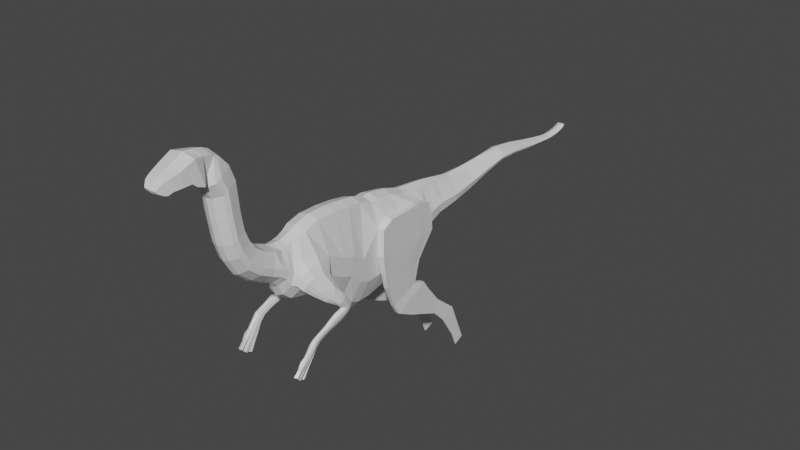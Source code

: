 # Source: gallimimus.blend  (saved by Blender 2.80.75; exported with 4.5.12 LTS)
import bpy
from mathutils import Matrix  # noqa: F401  (used for matrix-valued properties, if any)

bpy.ops.wm.read_factory_settings(use_empty=True)
scene = bpy.context.scene
scene.name = 'Scene'

# ---- collections
col_collection = bpy.data.collections.new('Collection'); scene.collection.children.link(col_collection)

# ---- materials (node trees are filled in below, after node groups)
mat_material = bpy.data.materials.new('Material')
mat_material.alpha_threshold = 0.0
mat_material.use_transparent_shadow = False
mat_material.line_color = (0.0, 0.0, 0.0, 1.0)

# ---- material node trees
mat_material.use_nodes = True; mat_material.node_tree.nodes.clear()
_N = mat_material.node_tree.nodes; _L = mat_material.node_tree.links
n0 = _N.new('ShaderNodeOutputMaterial'); n0.name = 'Material Output'; n0.location = (300, 300)
n1 = _N.new('ShaderNodeBsdfPrincipled'); n1.name = 'Principled BSDF'; n1.location = (10, 300)
n1.distribution = 'GGX'
n1.subsurface_method = 'BURLEY'
n1.inputs[2].default_value = 0.4
n1.inputs[3].default_value = 1.45
n1.inputs[27].default_value = (0.0, 0.0, 0.0, 1.0)
n1.inputs[28].default_value = 1.0
_L.new(n1.outputs[0], n0.inputs[0])
n0.is_active_output = True

# ---- world
world_world = bpy.data.worlds.new('World'); scene.world = world_world
world_world.use_nodes = True; world_world.node_tree.nodes.clear()
_N = world_world.node_tree.nodes; _L = world_world.node_tree.links
n0 = _N.new('ShaderNodeOutputWorld'); n0.name = 'World Output'; n0.location = (300, 300)
n1 = _N.new('ShaderNodeBackground'); n1.name = 'Background'; n1.location = (10, 300)
n1.inputs[0].default_value = (0.05088, 0.05088, 0.05088, 1.0)
_L.new(n1.outputs[0], n0.inputs[0])
n0.is_active_output = True
world_world.color = (0.05088, 0.05088, 0.05088)
world_world.use_sun_shadow = False
world_world.sun_shadow_jitter_overblur = 0.0

# ---- meshes
me_cube = bpy.data.meshes.new('Cube')
me_cube.from_pydata([(0.5545, 1.149, 0.931), (0.5283, 0.7551, -2.765), (0.5545, -1.288, 0.8415), (0.5283, -1.285, -1.915), (0.0, -0.6213, 1.154), (0.0, -0.507, -2.531), (0.5283, -0.5332, -2.332), (0.5545, -0.6213, 1.015), (0.0, 0.7813, -3.207), (0.0, -1.288, 0.9801), (0.0, -1.258, -2.054), (0.0, 1.149, 1.07), (0.0, 0.3385, 1.152), (0.0, 0.3608, -2.869), (0.5283, 0.3346, -2.602), (0.5545, 0.3385, 1.013), (0.5974, -2.913, 0.6206), (0.2842, -3.26, -0.5598), (0.0, -2.913, 0.7593), (0.0, -3.268, -0.6985), (0.4062, -2.478, -1.419), (0.0, -2.506, -1.585), (0.4325, -1.912, 0.5919), (0.0, -1.912, 0.7305), (0.3452, -2.924, -0.7264), (0.4662, -2.5, 0.4947), (0.0, -2.497, 0.6703), (0.0, -2.905, -0.8584), (0.0, -2.086, -1.888), (0.4672, -2.112, -1.729), (0.4935, -1.605, 0.6819), (0.0, -1.605, 0.8205), (0.0, -2.668, -1.132), (0.3757, -2.695, -0.953), (0.4576, -2.184, 0.5121), (0.0, -2.184, 0.6507), (0.5974, -5.185, 5.196), (0.5974, -5.462, 5.319), (0.0, -5.185, 5.335), (0.0, -5.462, 5.458), (0.0, -4.285, 2.192), (0.5974, -4.285, 2.053), (0.2842, -5.12, 1.69), (0.0, -5.175, 1.679), (0.5974, -3.812, 1.157), (0.2842, -4.479, 0.2777), (0.0, -3.812, 1.295), (0.0, -4.506, 0.1995), (0.0, -4.092, 1.709), (0.0, -4.936, 0.9367), (0.5974, -4.092, 1.571), (0.2842, -4.888, 0.988), (0.0, -4.526, 4.198), (0.0, -5.464, 3.601), (0.5974, -4.526, 4.059), (0.2842, -5.403, 3.612), (0.5974, -4.416, 2.843), (0.2842, -5.296, 2.823), (0.0, -4.416, 2.982), (0.0, -5.357, 2.812), (0.0, -4.778, 4.869), (0.0, -5.728, 4.062), (0.5974, -4.778, 4.731), (0.2842, -5.734, 4.127), (0.5974, -3.375, 0.8372), (0.2842, -3.888, -0.2174), (0.0, -3.375, 0.9758), (0.0, -3.908, -0.3225), (0.3318, -7.688, 4.705), (0.0, -7.688, 4.683), (0.0, -7.64, 4.569), (0.3318, -7.64, 4.608), (0.0, -7.156, 4.516), (0.0, -7.251, 5.096), (0.5438, -7.251, 5.053), (0.5438, -7.156, 4.563), (0.0, -7.42, 4.435), (0.4378, -7.551, 4.918), (0.0, -7.551, 4.936), (0.4378, -7.42, 4.494), (0.0, -6.85, 5.263), (0.6499, -6.714, 4.613), (0.0, -6.714, 4.575), (0.6499, -6.85, 5.194), (0.0, -7.415, 5.016), (0.4908, -7.302, 4.483), (0.0, -7.302, 4.422), (0.4908, -7.415, 4.986), (0.0, -6.254, 5.571), (0.7009, -6.247, 4.465), (0.0, -6.247, 4.4), (0.7009, -6.254, 5.461), (0.0, -6.434, 4.587), (0.6754, -6.559, 5.325), (0.0, -6.559, 5.417), (0.6754, -6.434, 4.624), (0.0, -5.815, 5.538), (0.7284, -5.927, 4.355), (0.0, -5.927, 4.274), (0.5698, -5.815, 5.405), (0.1159, 17.28, -0.7081), (0.08917, 17.27, -0.7243), (0.0, 17.3, -0.7431), (0.0, 17.28, -0.6963), (0.0, 9.07, -1.434), (0.224, 9.044, -1.323), (0.2502, 9.235, -0.3223), (0.0, 9.235, -0.1837), (0.0, 4.802, -3.403), (0.3761, 4.776, -3.116), (0.0, 4.687, 0.3185), (0.4023, 4.687, 0.1798), (0.4522, 2.353, -3.611), (0.0, 2.841, 0.7764), (0.0, 2.38, -4.026), (0.4784, 2.841, 0.6378), (0.4902, 1.225, -3.431), (0.0, 1.841, 0.9591), (0.0, 1.251, -3.9), (0.5164, 1.841, 0.8204), (0.0, 3.787, -3.74), (0.4404, 3.78, 0.4758), (0.4142, 3.76, -3.359), (0.0, 3.78, 0.6144), (0.0, 6.72, -1.946), (0.3263, 6.977, -0.1236), (0.3001, 6.667, -1.834), (0.0, 6.977, 0.01502), (0.3381, 5.184, -2.892), (0.0, 5.307, 0.2594), (0.0, 5.21, -3.158), (0.3643, 5.307, 0.1208), (0.0, 7.825, -1.692), (0.3379, 7.918, -0.3156), (0.3116, 7.799, -1.56), (0.0, 7.918, -0.1769), (0.0, 13.88, -1.028), (0.1872, 13.95, -0.5786), (0.1669, 13.85, -0.9164), (0.0, 13.95, -0.5067), (0.2692, 11.57, -0.7319), (0.0, 11.74, -0.1192), (0.0, 11.6, -0.859), (0.28, 11.74, -0.2053), (0.1866, 10.17, -1.01), (0.0, 10.37, -0.1421), (0.0, 10.2, -1.143), (0.2102, 10.38, -0.254), (0.0, 12.71, -0.9068), (0.2062, 12.82, -0.3439), (0.2113, 12.67, -0.7814), (0.0, 12.81, -0.2594), (0.0, 16.27, -1.101), (0.1317, 16.29, -0.8884), (0.1282, 16.25, -1.05), (0.0, 16.29, -0.8285), (0.1282, 15.43, -1.024), (0.0, 15.49, -0.7864), (0.0, 15.45, -1.119), (0.1567, 15.49, -0.8419), (0.0, 16.85, -0.9856), (0.09127, 16.86, -0.8023), (0.1282, 16.83, -0.9459), (0.0, 16.86, -0.7772), (0.0, 15.87, -1.129), (0.1466, 15.9, -0.891), (0.1282, 15.85, -1.052), (0.0, 15.91, -0.8345), (0.1463, 14.9, -0.9958), (0.0, 14.98, -0.7037), (0.0, 14.92, -1.094), (0.1594, 14.98, -0.762), (0.0, 1.723, -4.076), (0.4974, 2.49, 0.6004), (0.4712, 1.696, -3.621), (0.0, 2.49, 0.739), (0.0, 6.114, -2.356), (0.3453, 6.332, -0.001395), (0.3191, 6.088, -2.144), (0.0, 6.332, 0.1372), (0.3286, 5.517, -2.445), (0.0, 5.794, 0.2035), (0.0, 5.544, -2.644), (0.3548, 5.794, 0.06486), (0.0, 5.808, -2.449), (0.35, 6.063, 0.03173), (0.3238, 5.782, -2.249), (0.0, 6.063, 0.1704), (0.1282, 16.57, -0.9943), (0.0, 16.62, -0.8109), (0.0, 16.59, -1.057), (0.1153, 16.61, -0.8468), (0.0, 17.08, -0.9031), (0.0662, 17.08, -0.7322), (0.1282, 17.06, -0.863), (0.0, 17.08, -0.7305), (1.0, 0.9652, -1.069), (1.0, -1.167, -0.05472), (1.0, -0.4632, -0.4249), (0.0, -1.167, -0.05472), (1.0, 0.3497, -0.8586), (0.7559, -3.09, 0.03038), (0.0, -3.09, 0.03038), (0.0, -2.232, -0.4228), (0.878, -2.232, -0.4228), (0.0, -2.701, -0.09401), (0.8169, -2.701, -0.09401), (0.939, -1.8, -0.13), (0.0, -1.8, -0.13), (0.8475, -2.426, -0.2407), (0.0, -2.426, -0.2407), (0.5974, -5.323, 5.258), (0.0, -5.323, 5.396), (0.0, -4.73, 1.936), (0.7559, -4.73, 1.936), (0.7559, -4.159, 0.7475), (0.0, -4.159, 0.7475), (0.7559, -4.514, 1.323), (0.0, -4.514, 1.323), (0.0, -4.995, 3.899), (0.7559, -4.995, 3.899), (0.7559, -4.886, 2.897), (0.0, -4.886, 2.897), (0.0, -5.253, 4.466), (0.7559, -5.253, 4.466), (0.0, -3.642, 0.3267), (0.7559, -3.642, 0.3267), (0.2098, 17.28, -0.7197), (0.0, 17.29, -0.7197), (0.6957, 9.153, -0.8091), (0.8479, 4.745, -0.1467), (0.9239, 2.994, -0.1524), (0.962, 1.546, -1.47), (0.8859, 3.783, -0.1673), (0.7718, 6.848, -0.9654), (0.8098, 5.489, -0.3191), (0.7834, 7.872, -0.9344), (0.3976, 13.91, -0.7667), (0.548, 11.67, -0.4878), (0.6374, 10.29, -0.641), (0.4843, 12.76, -0.582), (0.2729, 16.28, -0.9641), (0.3028, 15.47, -0.9521), (0.2516, 16.86, -0.8806), (0.2832, 15.89, -0.9808), (0.3322, 14.95, -0.8978), (0.9429, 2.462, -0.4474), (0.7908, 6.223, -1.11), (0.8003, 5.669, -0.8435), (0.7956, 5.936, -1.139), (0.2683, 16.6, -0.933), (0.246, 17.08, -0.8165), (0.9423, 0.8733, -1.922), (0.9423, -1.219, -1.481), (0.9423, -0.66, -1.189), (0.0, -1.219, -1.545), (0.9423, 0.3552, -1.736), (0.6982, -3.162, -0.2702), (0.0, -3.179, -0.3341), (0.8202, -2.349, -0.9535), (0.7592, -2.799, -0.4157), (0.8813, -1.976, -1.271), (0.7897, -2.547, -0.6023), (0.5974, -5.392, 5.289), (0.0, -5.392, 5.427), (0.6982, -4.912, 1.807), (0.6982, -4.306, 0.5071), (0.6982, -4.688, 1.15), (0.6982, -5.186, 3.75), (0.6982, -5.078, 2.854), (0.6982, -5.48, 4.291), (0.6982, -3.752, 0.04921), (0.1756, 17.29, -0.7252), (0.0, 17.29, -0.7314), (0.0, -2.376, -1.031), (0.0, -2.803, -0.4762), (0.0, -1.976, -1.345), (0.0, -2.547, -0.6864), (0.0, -4.952, 1.807), (0.0, -4.333, 0.4735), (0.0, -4.725, 1.13), (0.0, -5.23, 3.75), (0.0, -5.122, 2.854), (0.0, -5.491, 4.264), (0.0, -3.775, 0.002122), (0.638, 9.111, -1.071), (0.7901, 4.773, -2.335), (0.8662, 2.495, -2.623), (0.9042, 1.398, -2.456), (0.8282, 3.785, -2.467), (0.7141, 6.771, -1.405), (0.7521, 5.234, -2.176), (0.7256, 7.849, -1.253), (0.3543, 13.89, -0.8455), (0.4991, 11.64, -0.6143), (0.583, 10.25, -0.8301), (0.436, 12.73, -0.6861), (0.2342, 16.28, -1.01), (0.266, 15.46, -0.9915), (0.2108, 16.85, -0.9158), (0.2459, 15.88, -1.019), (0.2943, 14.94, -0.9502), (0.8852, 1.914, -2.65), (0.7331, 6.169, -1.632), (0.7426, 5.606, -1.838), (0.7378, 5.872, -1.7), (0.2263, 16.6, -0.9672), (0.2031, 17.08, -0.8437), (1.275, -1.21, -0.3789), (1.209, -1.73, -0.4126), (1.111, -2.09, -0.6183), (1.223, -0.6418, -0.6812), (1.006, -1.286, -1.464), (1.056, -0.8203, -1.255), (0.9811, -2.198, -1.015), (0.9838, -1.901, -1.276), (1.91, -0.4027, -1.923), (1.991, -0.6161, -1.98), (1.984, -0.7761, -2.069), (1.692, -0.2767, -1.949), (1.55, -0.5321, -2.159), (1.528, -0.3025, -2.128), (1.783, -0.8228, -2.195), (1.711, -0.732, -2.249), (1.74, -1.303, -1.361), (1.59, -1.5, -1.413), (1.275, -1.404, -1.74), (1.369, -1.63, -1.612), (1.666, -0.6236, -1.472), (1.346, -0.6093, -1.72), (1.801, -0.9219, -1.35), (1.227, -0.9463, -1.827), (0.0, -2.304, -0.7268), (0.0, -2.752, -0.2851), (0.0, -1.888, -0.7376), (0.0, -2.487, -0.4636), (0.0, -4.841, 1.871), (0.0, -4.246, 0.6105), (0.0, -4.62, 1.226), (0.0, -5.112, 3.825), (0.0, -5.004, 2.876), (0.0, -5.372, 4.365), (0.0, -3.708, 0.1644), (0.6669, 9.132, -0.9402), (0.8129, 4.914, -1.705), (0.8913, 2.695, -1.705), (0.9331, 1.472, -1.963), (0.8521, 3.908, -1.705), (0.7429, 6.809, -1.185), (0.7736, 5.438, -1.705), (0.7545, 7.86, -1.094), (0.3759, 13.9, -0.8061), (0.5236, 11.66, -0.551), (0.6102, 10.27, -0.7355), (0.4602, 12.75, -0.634), (0.2535, 16.28, -0.987), (0.2844, 15.46, -0.9718), (0.2312, 16.85, -0.8982), (0.2645, 15.89, -1.0), (0.3133, 14.95, -0.9239), (0.911, 2.467, -1.705), (0.7619, 6.196, -1.371), (0.7638, 5.769, -1.705), (0.7667, 5.904, -1.419), (0.2473, 16.6, -0.9501), (0.2245, 17.08, -0.8301), (0.9711, 0.9192, -1.495), (0.9711, -0.5616, -0.8068), (0.0, -1.193, -0.8), (0.9711, 0.3524, -1.297), (0.7271, -3.126, -0.1199), (0.0, -3.134, -0.1518), (0.8491, -2.29, -0.6882), (0.7881, -2.75, -0.2548), (0.8186, -2.487, -0.4215), (0.5974, -5.358, 5.273), (0.0, -5.358, 5.412), (0.7271, -4.821, 1.871), (0.7271, -4.232, 0.6273), (0.7271, -4.601, 1.237), (0.7271, -5.09, 3.825), (0.7271, -4.982, 2.876), (0.7271, -5.367, 4.378), (0.7271, -3.697, 0.188), (0.1927, 17.29, -0.7224), (0.0, 17.29, -0.7255), (1.14, -0.731, -0.9678), (1.046, -2.144, -0.8167), (1.61, -0.2494, -2.038), (1.923, -0.8111, -2.129), (1.476, -1.603, -1.499), (1.506, -0.592, -1.596), (1.422, -1.662, -0.793), (1.177, -2.066, -1.227), (1.217, -0.8157, -1.37), (1.32, -1.939, -0.8986), (1.154, -1.79, -1.411), (1.409, -0.7924, -0.9598), (1.48, -1.194, -0.7594), (1.155, -1.229, -1.534), (1.313, -0.744, -1.165), (1.241, -2.034, -1.086), (1.613, -1.302, -3.07), (1.624, -1.569, -3.168), (1.901, -1.878, -3.163), (1.897, -1.92, -3.062), (1.722, -1.806, -3.335), (1.641, -1.882, -3.153), (1.624, -1.831, -3.275), (1.772, -1.947, -2.997), (1.69, -1.937, -3.064), (1.673, -1.81, -3.325), (1.86, -1.934, -3.029), (1.852, -1.829, -3.282), (1.69, -0.1571, -2.693), (1.559, -0.4446, -2.569), (1.97, -0.6083, -2.479), (1.899, -0.242, -2.657), (1.911, -0.6599, -2.457), (1.978, -0.4283, -2.576), (1.726, -0.6485, -2.462), (1.803, -0.7114, -2.435), (1.611, -0.1738, -2.686), (1.531, -0.2516, -2.653), (1.807, -0.8287, -2.463), (1.686, -0.3638, -2.828), (1.548, -0.6106, -2.641), (1.897, -0.1266, -2.396), (1.988, -0.5966, -2.651), (1.905, -0.4367, -2.773), (1.918, -0.7844, -2.497), (1.723, -0.7747, -2.504), (1.979, -0.7402, -2.531), (1.519, -0.4449, -2.767), (1.603, -0.3781, -2.817), (1.887, -0.7552, -2.909), (1.899, -0.9084, -2.541), (1.626, -0.7288, -2.972), (1.679, -0.9099, -2.578), (1.797, -0.9283, -2.493), (1.554, -0.7589, -2.9), (1.579, -0.8333, -2.721), (1.698, -0.7224, -2.987), (1.952, -0.8885, -2.589), (1.959, -0.827, -2.736), (1.982, -0.3483, -2.486), (1.975, -0.5245, -2.45), (1.69, -0.04826, -2.545), (1.556, -0.3656, -2.482), (1.528, -0.1524, -2.524), (1.804, -0.6381, -2.428), (1.726, -0.5685, -2.441), (1.609, -0.06647, -2.542), (1.915, -0.5813, -2.439), (1.902, -0.1424, -2.527), (1.91, -0.5587, -2.396), (1.614, -0.05235, -2.396), (1.728, -0.5463, -2.396), (1.803, -0.6147, -2.396), (1.536, -0.137, -2.396), (1.563, -0.3469, -2.396), (1.692, -0.03429, -2.396), (1.967, -0.5026, -2.396), (1.974, -0.3292, -2.396), (1.579, -1.033, -2.985), (1.673, -1.548, -3.217), (1.666, -1.28, -3.123), (1.643, -1.006, -3.049), (1.774, -1.684, -2.892), (1.778, -1.426, -2.773), (1.789, -1.183, -2.625), (1.895, -1.657, -2.957), (1.904, -1.397, -2.842), (1.932, -1.147, -2.709), (1.684, -1.167, -2.702), (1.69, -1.414, -2.841), (1.692, -1.673, -2.958), (1.885, -1.165, -2.667), (1.865, -1.412, -2.807), (1.859, -1.67, -2.924), (1.722, -1.544, -3.228), (1.718, -1.276, -3.134), (1.707, -1.0, -3.062), (1.601, -1.099, -2.827), (1.631, -1.357, -2.939), (1.641, -1.619, -3.047), (1.938, -1.093, -2.84), (1.909, -1.352, -2.95), (1.899, -1.615, -3.057), (1.874, -1.029, -2.993), (1.857, -1.3, -3.076), (1.851, -1.566, -3.174), (1.798, -1.178, -1.731), (1.496, -1.105, -1.996), (1.678, -0.4481, -1.697), (1.867, -0.6726, -1.619), (1.375, -0.7352, -2.041), (1.881, -0.9883, -1.655), (1.616, -1.285, -1.9), (1.421, -0.4548, -1.923), (1.706, -1.251, -1.809), (1.55, -0.4167, -1.81), (1.922, -2.047, -3.252), (1.916, -2.141, -3.165), (1.713, -1.888, -3.4), (1.618, -2.057, -3.243), (1.598, -1.943, -3.348), (1.783, -2.202, -3.109), (1.687, -2.17, -3.169), (1.656, -1.898, -3.391), (1.874, -2.171, -3.137), (1.864, -1.938, -3.354), (1.917, -2.18, -3.406), (1.911, -2.246, -3.351), (1.711, -2.029, -3.555), (1.6, -2.2, -3.366), (1.585, -2.092, -3.474), (1.768, -2.311, -3.271), (1.666, -2.285, -3.307), (1.64, -2.035, -3.549), (1.873, -2.287, -3.292), (1.856, -2.084, -3.5), (1.868, -3.157, -4.315), (1.718, -3.232, -4.284), (1.664, -3.106, -4.37), (1.828, -3.048, -4.405), (1.651, -2.908, -4.58), (1.658, -2.966, -4.51), (1.79, -2.951, -4.539), (1.788, -3.0, -4.499), (1.754, -2.901, -4.602), (1.697, -3.007, -4.474), (1.716, -2.629, -4.664), (1.766, -2.769, -4.614), (1.647, -2.643, -4.66), (1.684, -2.78, -4.603), (1.867, -2.402, -3.425), (1.862, -2.518, -3.557), (1.869, -2.618, -3.69), (1.897, -2.763, -3.807), (1.888, -2.87, -3.944), (1.859, -2.961, -4.093), (1.858, -3.071, -4.217), (1.833, -2.981, -4.295), (1.845, -2.881, -4.167), (1.884, -2.774, -4.038), (1.907, -2.669, -3.906), (1.886, -2.557, -3.759), (1.883, -2.47, -3.615), (1.897, -2.358, -3.483), (1.671, -2.397, -3.442), (1.676, -2.508, -3.577), (1.659, -2.602, -3.716), (1.613, -2.733, -3.85), (1.629, -2.836, -3.989), (1.67, -2.929, -4.131), (1.671, -3.032, -4.262), (1.727, -3.133, -4.19), (1.734, -3.015, -4.067), (1.726, -2.934, -3.91), (1.728, -2.824, -3.773), (1.75, -2.657, -3.665), (1.76, -2.547, -3.537), (1.764, -2.429, -3.404), (1.171, 4.914, -1.705), (1.195, 4.745, -0.1467), (1.249, 2.695, -1.705), (1.271, 2.994, -0.1524), (1.21, 3.908, -1.705), (1.233, 3.783, -0.1673), (1.132, 5.438, -1.705), (1.157, 5.489, -0.3191), (1.269, 2.467, -1.705), (1.29, 2.462, -0.4474), (1.122, 5.769, -1.705), (1.147, 5.669, -0.8435), (1.036, 6.308, -5.536), (0.9661, 6.308, -5.536), (0.9642, 6.338, -5.478), (1.034, 6.338, -5.478), (0.9815, 6.171, -5.803), (0.9738, 6.261, -5.627), (0.9931, 6.043, -6.054), (0.9892, 6.063, -6.015), (1.052, 6.171, -5.803), (1.044, 6.261, -5.627), (1.063, 6.043, -6.054), (1.059, 6.063, -6.015), (1.072, 5.475, -4.631), (1.073, 4.539, -3.918), (1.095, 4.73, -2.882), (1.122, 4.387, -2.956), (1.093, 4.306, -3.995), (1.092, 5.283, -4.752), (1.141, 4.387, -5.313), (1.143, 3.22, -4.355), (1.191, 2.783, -3.302), (0.9422, 2.783, -3.302), (0.9611, 3.22, -4.355), (0.9619, 4.387, -5.313), (0.8402, 4.948, -2.835), (0.8863, 4.686, -3.869), (0.8882, 5.596, -4.555), (0.8931, 5.475, -4.631), (0.8913, 4.539, -3.918), (0.847, 4.73, -2.882), (0.9286, 2.933, -3.27), (0.9512, 3.322, -4.321), (0.9521, 4.471, -5.26), (1.15, 3.728, -3.098), (1.113, 3.86, -4.143), (1.112, 4.915, -4.982), (0.9127, 5.283, -4.752), (0.9112, 4.306, -3.995), (0.8742, 4.387, -2.956), (1.068, 5.596, -4.555), (1.068, 4.686, -3.869), (1.088, 4.948, -2.835), (1.131, 4.471, -5.26), (1.133, 3.322, -4.321), (1.177, 2.933, -3.27), (0.9014, 3.728, -3.098), (0.9312, 3.86, -4.143), (0.9324, 4.915, -4.982), (1.092, 5.105, -4.167), (1.118, 4.82, -4.283), (1.183, 3.486, -4.824), (0.9451, 3.486, -4.824), (0.8473, 5.286, -4.094), (0.8538, 5.105, -4.167), (0.9321, 3.61, -4.773), (1.144, 4.271, -4.505), (0.8799, 4.82, -4.283), (1.085, 5.286, -4.094), (1.17, 3.61, -4.773), (0.906, 4.271, -4.505), (1.041, 7.352, -6.41), (0.9571, 7.352, -6.41), (0.9548, 7.418, -6.368), (1.038, 7.418, -6.368), (0.9754, 7.05, -6.601), (0.9662, 7.248, -6.475), (0.9892, 6.765, -6.781), (0.9846, 6.81, -6.753), (1.059, 7.05, -6.601), (1.05, 7.248, -6.475), (1.073, 6.765, -6.781), (1.068, 6.81, -6.753), (1.032, 7.915, -7.709), (0.9744, 7.915, -7.709), (0.9728, 7.964, -7.688), (1.031, 7.964, -7.688), (0.9871, 7.687, -7.804), (0.9808, 7.837, -7.741), (0.9966, 7.472, -7.894), (0.9934, 7.506, -7.88), (1.045, 7.687, -7.804), (1.039, 7.837, -7.741), (1.054, 7.472, -7.894), (1.051, 7.506, -7.88), (1.032, 8.176, -8.334), (0.9744, 8.176, -8.334), (0.9728, 8.225, -8.313), (1.031, 8.225, -8.313), (0.9871, 7.948, -8.429), (0.9808, 8.098, -8.366), (0.9966, 7.733, -8.518), (0.9934, 7.767, -8.504), (1.045, 7.948, -8.429), (1.039, 8.098, -8.366), (1.054, 7.733, -8.518), (1.051, 7.767, -8.504), (1.038, 6.747, -5.896), (1.046, 6.675, -5.972), (0.992, 6.338, -6.323), (0.988, 6.37, -6.291), (1.054, 6.537, -6.116), (0.9799, 6.537, -6.116), (1.035, 6.793, -5.849), (0.9617, 6.793, -5.849), (1.066, 6.338, -6.323), (1.062, 6.37, -6.291), (0.9637, 6.747, -5.896), (0.9718, 6.675, -5.972)], [], [(13, 14, 6, 5), (15, 12, 4, 7), (196, 0, 15, 200), (5, 6, 3, 10), (198, 7, 2, 197), (194, 192, 102, 101), (0, 11, 12, 15), (200, 15, 7, 198), (27, 24, 17, 19), (7, 4, 9, 2), (8, 1, 14, 13), (62, 60, 38, 36), (206, 25, 16, 201), (25, 26, 18, 16), (275, 27, 19, 258), (276, 28, 21, 274), (30, 31, 23, 22), (207, 30, 22, 204), (28, 29, 20, 21), (277, 32, 27, 275), (34, 35, 26, 25), (209, 34, 25, 206), (32, 33, 24, 27), (10, 3, 29, 28), (197, 2, 30, 207), (2, 9, 31, 30), (255, 10, 28, 276), (21, 20, 33, 32), (204, 22, 34, 209), (22, 23, 35, 34), (274, 21, 32, 277), (211, 36, 38, 212), (224, 62, 36, 211), (283, 61, 39, 264), (78, 76, 70, 69), (49, 51, 42, 43), (280, 49, 43, 278), (217, 50, 41, 214), (50, 48, 40, 41), (64, 66, 46, 44), (226, 64, 44, 215), (284, 67, 47, 279), (67, 65, 45, 47), (44, 46, 48, 50), (215, 44, 50, 217), (279, 47, 49, 280), (47, 45, 51, 49), (59, 57, 55, 53), (282, 59, 53, 281), (221, 56, 54, 220), (56, 58, 52, 54), (41, 40, 58, 56), (214, 41, 56, 221), (278, 43, 59, 282), (43, 42, 57, 59), (53, 55, 63, 61), (281, 53, 61, 283), (220, 54, 62, 224), (54, 52, 60, 62), (19, 17, 65, 67), (258, 19, 67, 284), (201, 16, 64, 226), (16, 18, 66, 64), (70, 71, 68, 69), (79, 77, 68, 71), (77, 78, 69, 68), (76, 79, 71, 70), (82, 81, 75, 72), (83, 80, 73, 74), (81, 83, 74, 75), (80, 82, 72, 73), (86, 85, 79, 76), (87, 84, 78, 77), (85, 87, 77, 79), (84, 86, 76, 78), (94, 92, 82, 80), (95, 93, 83, 81), (93, 94, 80, 83), (92, 95, 81, 82), (73, 72, 86, 84), (75, 74, 87, 85), (74, 73, 84, 87), (72, 75, 85, 86), (98, 97, 89, 90), (99, 96, 88, 91), (97, 99, 91, 89), (96, 98, 90, 88), (90, 89, 95, 92), (91, 88, 94, 93), (89, 91, 93, 95), (88, 90, 92, 94), (39, 61, 98, 96), (63, 37, 99, 97), (37, 39, 96, 99), (61, 63, 97, 98), (228, 103, 100, 227), (195, 193, 100, 103), (307, 194, 101, 272), (292, 134, 105, 285), (135, 133, 106, 107), (134, 132, 104, 105), (122, 120, 108, 109), (123, 121, 111, 110), (289, 122, 109, 286), (302, 174, 112, 287), (175, 173, 115, 113), (174, 172, 114, 112), (1, 8, 118, 116), (11, 0, 119, 117), (252, 1, 116, 288), (287, 112, 122, 289), (113, 115, 121, 123), (112, 114, 120, 122), (178, 176, 124, 126), (179, 177, 125, 127), (303, 178, 126, 290), (286, 109, 128, 291), (110, 111, 131, 129), (109, 108, 130, 128), (126, 124, 132, 134), (127, 125, 133, 135), (290, 126, 134, 292), (296, 150, 138, 293), (151, 149, 137, 139), (150, 148, 136, 138), (144, 146, 142, 140), (145, 147, 143, 141), (295, 144, 140, 294), (285, 105, 144, 295), (107, 106, 147, 145), (105, 104, 146, 144), (140, 142, 148, 150), (141, 143, 149, 151), (294, 140, 150, 296), (300, 166, 154, 297), (167, 165, 153, 155), (166, 164, 152, 154), (168, 170, 158, 156), (169, 171, 159, 157), (301, 168, 156, 298), (306, 188, 162, 299), (189, 191, 161, 163), (188, 190, 160, 162), (156, 158, 164, 166), (157, 159, 165, 167), (298, 156, 166, 300), (293, 138, 168, 301), (139, 137, 171, 169), (138, 136, 170, 168), (116, 118, 172, 174), (117, 119, 173, 175), (288, 116, 174, 302), (305, 186, 178, 303), (187, 185, 177, 179), (186, 184, 176, 178), (128, 130, 182, 180), (129, 131, 183, 181), (291, 128, 180, 304), (180, 182, 184, 186), (181, 183, 185, 187), (304, 180, 186, 305), (154, 152, 190, 188), (155, 153, 191, 189), (297, 154, 188, 306), (299, 162, 194, 307), (163, 161, 193, 195), (162, 160, 192, 194), (161, 243, 251, 193), (153, 241, 250, 191), (183, 248, 249, 185), (131, 235, 248, 183), (185, 249, 247, 177), (119, 232, 246, 173), (137, 237, 245, 171), (159, 242, 244, 165), (191, 250, 243, 161), (171, 245, 242, 159), (165, 244, 241, 153), (143, 238, 240, 149), (106, 229, 239, 147), (147, 239, 238, 143), (149, 240, 237, 137), (125, 234, 236, 133), (111, 230, 235, 131), (177, 247, 234, 125), (115, 231, 233, 121), (0, 196, 232, 119), (173, 246, 231, 115), (121, 233, 230, 111), (133, 236, 229, 106), (193, 251, 227, 100), (385, 228, 227, 384), (370, 201, 226, 383), (18, 202, 225, 66), (380, 220, 224, 382), (52, 219, 223, 60), (40, 213, 222, 58), (377, 214, 221, 381), (381, 221, 220, 380), (58, 222, 219, 52), (46, 216, 218, 48), (378, 215, 217, 379), (66, 225, 216, 46), (383, 226, 215, 378), (379, 217, 214, 377), (48, 218, 213, 40), (60, 223, 212, 38), (382, 224, 211, 375), (375, 211, 212, 376), (23, 203, 210, 35), (372, 204, 209, 374), (9, 199, 208, 31), (198, 197, 308, 311), (374, 209, 206, 373), (35, 210, 205, 26), (367, 198, 311, 386), (31, 208, 203, 23), (26, 205, 202, 18), (373, 206, 201, 370), (369, 200, 198, 367), (253, 254, 313, 312), (366, 196, 200, 369), (1, 252, 256, 14), (6, 254, 253, 3), (14, 256, 254, 6), (24, 260, 257, 17), (29, 261, 259, 20), (33, 262, 260, 24), (3, 253, 261, 29), (20, 259, 262, 33), (37, 263, 264, 39), (63, 270, 263, 37), (51, 267, 265, 42), (65, 271, 266, 45), (45, 266, 267, 51), (57, 269, 268, 55), (42, 265, 269, 57), (55, 268, 270, 63), (17, 257, 271, 65), (102, 273, 272, 101), (357, 299, 307, 365), (355, 297, 306, 364), (362, 304, 305, 363), (349, 291, 304, 362), (363, 305, 303, 361), (346, 288, 302, 360), (351, 293, 301, 359), (356, 298, 300, 358), (364, 306, 299, 357), (359, 301, 298, 356), (358, 300, 297, 355), (352, 294, 296, 354), (343, 285, 295, 353), (353, 295, 294, 352), (354, 296, 293, 351), (348, 290, 292, 350), (344, 286, 291, 349), (361, 303, 290, 348), (345, 287, 289, 347), (366, 252, 288, 346), (360, 302, 287, 345), (347, 289, 286, 344), (350, 292, 285, 343), (365, 307, 272, 384), (371, 258, 284, 342), (339, 281, 283, 341), (336, 278, 282, 340), (340, 282, 281, 339), (337, 279, 280, 338), (342, 284, 279, 337), (338, 280, 278, 336), (341, 283, 264, 376), (332, 274, 277, 335), (368, 255, 276, 334), (335, 277, 275, 333), (334, 276, 274, 332), (333, 275, 258, 371), (501, 494, 319, 388), (498, 493, 323, 322), (497, 492, 318, 317), (261, 253, 312, 315), (372, 259, 314, 387), (259, 261, 315, 314), (197, 207, 309, 308), (207, 204, 310, 309), (480, 491, 413, 406), (469, 475, 476, 468), (488, 471, 405, 404), (494, 495, 316, 319), (495, 497, 317, 316), (493, 496, 320, 323), (496, 499, 321, 320), (500, 498, 322, 389), (401, 393, 327, 390), (399, 394, 329, 331), (396, 399, 331, 326), (398, 392, 324, 330), (397, 398, 330, 328), (392, 395, 325, 324), (393, 396, 326, 327), (400, 397, 328, 391), (394, 400, 391, 329), (395, 401, 390, 325), (492, 500, 389, 318), (465, 480, 406, 411), (479, 468, 409, 412), (490, 487, 488, 491), (204, 372, 387, 310), (499, 501, 388, 321), (205, 333, 371, 202), (208, 334, 332, 203), (210, 335, 333, 205), (199, 368, 334, 208), (203, 332, 335, 210), (223, 341, 376, 212), (218, 338, 336, 213), (225, 342, 337, 216), (216, 337, 338, 218), (222, 340, 339, 219), (213, 336, 340, 222), (219, 339, 341, 223), (202, 371, 342, 225), (251, 365, 384, 227), (236, 350, 343, 229), (233, 231, 567, 569), (246, 360, 572, 573), (196, 366, 346, 232), (593, 611, 584, 585), (247, 361, 348, 234), (599, 608, 583, 582), (234, 348, 350, 236), (240, 354, 351, 237), (239, 353, 352, 238), (229, 343, 353, 239), (238, 352, 354, 240), (244, 358, 355, 241), (245, 359, 356, 242), (250, 364, 357, 243), (242, 356, 358, 244), (237, 351, 359, 245), (232, 346, 360, 246), (249, 363, 361, 247), (230, 233, 569, 565), (248, 362, 363, 249), (241, 355, 364, 250), (243, 357, 365, 251), (252, 366, 369, 256), (256, 369, 367, 254), (260, 373, 370, 257), (254, 367, 386, 313), (262, 374, 373, 260), (259, 372, 374, 262), (263, 375, 376, 264), (270, 382, 375, 263), (267, 379, 377, 265), (271, 383, 378, 266), (266, 378, 379, 267), (269, 381, 380, 268), (265, 377, 381, 269), (268, 380, 382, 270), (257, 370, 383, 271), (273, 385, 384, 272), (310, 387, 401, 395), (313, 386, 400, 394), (386, 311, 397, 400), (314, 315, 396, 393), (309, 310, 395, 392), (311, 308, 398, 397), (308, 309, 392, 398), (315, 312, 399, 396), (312, 313, 394, 399), (387, 314, 393, 401), (438, 441, 483, 474), (470, 474, 475, 469), (435, 444, 486, 489), (403, 465, 411, 408), (471, 479, 412, 405), (485, 403, 408, 407), (439, 438, 474, 470), (476, 485, 407, 410), (489, 486, 487, 490), (491, 488, 404, 413), (446, 453, 418, 416), (445, 446, 416, 419), (452, 447, 414, 422), (450, 451, 420, 421), (451, 448, 415, 420), (453, 450, 421, 418), (454, 445, 419, 417), (447, 454, 417, 414), (468, 476, 410, 409), (448, 449, 423, 415), (421, 420, 431, 424), (425, 429, 435, 442), (433, 434, 437, 440), (431, 426, 441, 438), (414, 417, 429, 425), (419, 416, 432, 428), (430, 424, 439, 436), (417, 419, 428, 429), (416, 418, 430, 432), (449, 452, 422, 423), (461, 427, 454, 447), (455, 458, 450, 453), (458, 457, 451, 450), (457, 460, 448, 451), (460, 459, 449, 448), (463, 462, 446, 445), (456, 461, 447, 452), (462, 455, 453, 446), (427, 463, 445, 454), (459, 456, 452, 449), (418, 421, 424, 430), (321, 388, 456, 459), (320, 321, 459, 460), (323, 320, 460, 457), (318, 389, 455, 462), (316, 317, 463, 427), (388, 319, 461, 456), (317, 318, 462, 463), (322, 323, 457, 458), (389, 322, 458, 455), (319, 316, 427, 461), (432, 430, 436, 443), (428, 432, 443, 444), (434, 425, 442, 437), (426, 433, 440, 441), (420, 415, 426, 431), (415, 423, 433, 426), (429, 428, 444, 435), (424, 431, 438, 439), (422, 414, 425, 434), (423, 422, 434, 433), (474, 483, 484, 475), (475, 484, 485, 476), (441, 440, 464, 483), (483, 464, 402, 484), (484, 402, 403, 485), (443, 436, 477, 473), (473, 477, 478, 472), (472, 478, 479, 471), (440, 437, 467, 464), (464, 467, 466, 402), (402, 466, 465, 403), (436, 439, 470, 477), (477, 470, 469, 478), (478, 469, 468, 479), (437, 442, 482, 467), (467, 482, 481, 466), (466, 481, 480, 465), (444, 443, 473, 486), (486, 473, 472, 487), (487, 472, 471, 488), (442, 435, 489, 482), (482, 489, 490, 481), (481, 490, 491, 480), (329, 391, 501, 499), (325, 390, 500, 492), (390, 327, 498, 500), (331, 329, 499, 496), (326, 331, 496, 493), (330, 324, 497, 495), (328, 330, 495, 494), (324, 325, 492, 497), (327, 326, 493, 498), (391, 328, 494, 501), (408, 411, 509, 506), (411, 406, 504, 509), (410, 407, 505, 508), (412, 409, 507, 510), (407, 408, 506, 505), (413, 404, 502, 511), (406, 413, 511, 504), (405, 412, 510, 503), (409, 410, 508, 507), (404, 405, 503, 502), (506, 509, 519, 516), (509, 504, 514, 519), (504, 511, 521, 514), (503, 510, 520, 513), (511, 502, 512, 521), (502, 503, 513, 512), (508, 505, 515, 518), (507, 508, 518, 517), (510, 507, 517, 520), (505, 506, 516, 515), (543, 542, 522, 525), (515, 516, 526, 527), (516, 521, 530, 526), (521, 516, 535, 533), (522, 523, 524, 525), (557, 556, 524, 523), (556, 543, 525, 524), (542, 557, 523, 522), (529, 531, 527, 528), (527, 526, 530, 528), (513, 518, 531, 529), (518, 515, 527, 531), (521, 512, 528, 530), (512, 513, 529, 528), (533, 535, 534, 532), (516, 519, 534, 535), (514, 521, 533, 532), (519, 514, 532, 534), (520, 517, 563, 536), (536, 563, 562, 537), (537, 562, 561, 538), (538, 561, 560, 539), (539, 560, 559, 540), (540, 559, 558, 541), (541, 558, 557, 542), (518, 513, 549, 550), (550, 549, 548, 551), (551, 548, 547, 552), (552, 547, 546, 553), (553, 546, 545, 554), (554, 545, 544, 555), (555, 544, 543, 556), (517, 518, 550, 563), (563, 550, 551, 562), (562, 551, 552, 561), (561, 552, 553, 560), (560, 553, 554, 559), (559, 554, 555, 558), (558, 555, 556, 557), (513, 520, 536, 549), (549, 536, 537, 548), (548, 537, 538, 547), (547, 538, 539, 546), (546, 539, 540, 545), (545, 540, 541, 544), (544, 541, 542, 543), (569, 568, 564, 565), (573, 572, 566, 567), (567, 566, 568, 569), (565, 564, 570, 571), (571, 570, 574, 575), (603, 602, 578, 577), (235, 230, 565, 571), (588, 593, 585, 576), (362, 248, 575, 574), (231, 246, 573, 567), (248, 235, 571, 575), (594, 599, 582, 586), (678, 672, 636, 639), (675, 677, 640, 643), (673, 676, 644, 645), (672, 673, 645, 636), (674, 675, 643, 642), (612, 603, 577, 581), (615, 588, 576, 579), (618, 594, 586, 587), (602, 615, 579, 578), (608, 623, 580, 583), (623, 612, 581, 580), (611, 618, 587, 584), (568, 566, 620, 609), (609, 620, 619, 610), (631, 634, 618, 611), (347, 344, 614, 621), (621, 614, 613, 622), (635, 632, 612, 623), (345, 347, 621, 606), (606, 621, 622, 607), (630, 635, 623, 608), (362, 574, 617, 600), (600, 617, 616, 601), (628, 633, 615, 602), (566, 572, 596, 620), (620, 596, 595, 619), (634, 626, 594, 618), (574, 570, 590, 617), (617, 590, 589, 616), (633, 624, 588, 615), (344, 349, 605, 614), (614, 605, 604, 613), (632, 629, 603, 612), (572, 360, 597, 596), (596, 597, 598, 595), (626, 627, 599, 594), (570, 564, 591, 590), (590, 591, 592, 589), (624, 625, 593, 588), (349, 362, 600, 605), (605, 600, 601, 604), (629, 628, 602, 603), (360, 345, 606, 597), (597, 606, 607, 598), (627, 630, 608, 599), (564, 568, 609, 591), (591, 609, 610, 592), (625, 631, 611, 593), (592, 610, 631, 625), (598, 607, 630, 627), (604, 601, 628, 629), (589, 592, 625, 624), (595, 598, 627, 626), (613, 604, 629, 632), (616, 589, 624, 633), (619, 595, 626, 634), (601, 616, 633, 628), (607, 622, 635, 630), (622, 613, 632, 635), (610, 619, 634, 631), (642, 643, 655, 654), (646, 642, 654, 658), (637, 638, 650, 649), (644, 647, 659, 656), (640, 641, 653, 652), (679, 678, 639, 638), (681, 680, 646, 647), (683, 682, 637, 641), (677, 683, 641, 640), (676, 681, 647, 644), (682, 679, 638, 637), (680, 674, 642, 646), (654, 655, 667, 666), (658, 654, 666, 670), (649, 650, 662, 661), (656, 659, 671, 668), (652, 653, 665, 664), (636, 645, 657, 648), (645, 644, 656, 657), (643, 640, 652, 655), (639, 636, 648, 651), (638, 639, 651, 650), (647, 646, 658, 659), (641, 637, 649, 653), (666, 667, 671, 670), (661, 662, 663, 660), (665, 661, 660, 669), (667, 664, 668, 671), (664, 665, 669, 668), (648, 657, 669, 660), (657, 656, 668, 669), (655, 652, 664, 667), (651, 648, 660, 663), (650, 651, 663, 662), (659, 658, 670, 671), (653, 649, 661, 665), (586, 582, 674, 680), (577, 578, 679, 682), (584, 587, 681, 676), (580, 581, 683, 677), (581, 577, 682, 683), (587, 586, 680, 681), (578, 579, 678, 679), (582, 583, 675, 674), (576, 585, 673, 672), (585, 584, 676, 673), (583, 580, 677, 675), (579, 576, 672, 678)])
_uv = me_cube.uv_layers.new(name='UVMap')
_uv.uv.foreach_set('vector', [0.5, 0.8125, 0.625, 0.8125, 0.625, 0.875, 0.5, 0.875, 0.375, 0.0625, 0.5, 0.0625, 0.5, 0.125, 0.375, 0.125, 0.25, 0.5, 0.375, 0.5, 0.375, 0.5625, 0.25, 0.5625, 0.5, 0.875, 0.625, 0.875, 0.625, 1.0, 0.5, 1.0, 0.25, 0.625, 0.375, 0.625, 0.375, 0.75, 0.25, 0.75, 0.625, 0.75, 0.5, 0.75, 0.5, 0.75, 0.625, 0.75, 0.375, 0.0, 0.5, 0.0, 0.5, 0.0625, 0.375, 0.0625, 0.25, 0.5625, 0.375, 0.5625, 0.375, 0.625, 0.25, 0.625, 0.5, 1.0, 0.625, 1.0, 0.625, 1.0, 0.5, 1.0, 0.375, 0.125, 0.5, 0.125, 0.5, 0.25, 0.375, 0.25, 0.5, 0.75, 0.625, 0.75, 0.625, 0.8125, 0.5, 0.8125, 0.375, 0.25, 0.5, 0.25, 0.5, 0.25, 0.375, 0.25, 0.25, 0.75, 0.375, 0.75, 0.375, 0.75, 0.25, 0.75, 0.375, 0.25, 0.5, 0.25, 0.5, 0.25, 0.375, 0.25, 0.0, 0.0, 0.0, 0.0, 0.0, 0.0, 0.0, 0.0, 0.0, 0.0, 0.0, 0.0, 0.0, 0.0, 0.0, 0.0, 0.375, 0.25, 0.5, 0.25, 0.5, 0.25, 0.375, 0.25, 0.25, 0.75, 0.375, 0.75, 0.375, 0.75, 0.25, 0.75, 0.5, 1.0, 0.625, 1.0, 0.625, 1.0, 0.5, 1.0, 0.0, 0.0, 0.0, 0.0, 0.0, 0.0, 0.0, 0.0, 0.375, 0.25, 0.5, 0.25, 0.5, 0.25, 0.375, 0.25, 0.25, 0.75, 0.375, 0.75, 0.375, 0.75, 0.25, 0.75, 0.5, 1.0, 0.625, 1.0, 0.625, 1.0, 0.5, 1.0, 0.5, 1.0, 0.625, 1.0, 0.625, 1.0, 0.5, 1.0, 0.25, 0.75, 0.375, 0.75, 0.375, 0.75, 0.25, 0.75, 0.375, 0.25, 0.5, 0.25, 0.5, 0.25, 0.375, 0.25, 0.0, 0.0, 0.0, 0.0, 0.0, 0.0, 0.0, 0.0, 0.5, 1.0, 0.625, 1.0, 0.625, 1.0, 0.5, 1.0, 0.25, 0.75, 0.375, 0.75, 0.375, 0.75, 0.25, 0.75, 0.375, 0.25, 0.5, 0.25, 0.5, 0.25, 0.375, 0.25, 0.0, 0.0, 0.0, 0.0, 0.0, 0.0, 0.0, 0.0, 0.5, 0.25, 0.625, 0.25, 0.625, 0.375, 0.5, 0.375, 0.25, 0.75, 0.375, 0.75, 0.375, 0.75, 0.25, 0.75, 0.0, 0.0, 0.0, 0.0, 0.0, 0.0, 0.0, 0.0, 0.0, 0.0, 0.0, 0.0, 0.0, 0.0, 0.0, 0.0, 0.5, 1.0, 0.625, 1.0, 0.625, 1.0, 0.5, 1.0, 0.0, 0.0, 0.0, 0.0, 0.0, 0.0, 0.0, 0.0, 0.25, 0.75, 0.375, 0.75, 0.375, 0.75, 0.25, 0.75, 0.375, 0.25, 0.5, 0.25, 0.5, 0.25, 0.375, 0.25, 0.375, 0.25, 0.5, 0.25, 0.5, 0.25, 0.375, 0.25, 0.25, 0.75, 0.375, 0.75, 0.375, 0.75, 0.25, 0.75, 0.0, 0.0, 0.0, 0.0, 0.0, 0.0, 0.0, 0.0, 0.5, 1.0, 0.625, 1.0, 0.625, 1.0, 0.5, 1.0, 0.375, 0.25, 0.5, 0.25, 0.5, 0.25, 0.375, 0.25, 0.25, 0.75, 0.375, 0.75, 0.375, 0.75, 0.25, 0.75, 0.0, 0.0, 0.0, 0.0, 0.0, 0.0, 0.0, 0.0, 0.5, 1.0, 0.625, 1.0, 0.625, 1.0, 0.5, 1.0, 0.5, 1.0, 0.625, 1.0, 0.625, 1.0, 0.5, 1.0, 0.0, 0.0, 0.0, 0.0, 0.0, 0.0, 0.0, 0.0, 0.25, 0.75, 0.375, 0.75, 0.375, 0.75, 0.25, 0.75, 0.375, 0.25, 0.5, 0.25, 0.5, 0.25, 0.375, 0.25, 0.375, 0.25, 0.5, 0.25, 0.5, 0.25, 0.375, 0.25, 0.25, 0.75, 0.375, 0.75, 0.375, 0.75, 0.25, 0.75, 0.0, 0.0, 0.0, 0.0, 0.0, 0.0, 0.0, 0.0, 0.5, 1.0, 0.625, 1.0, 0.625, 1.0, 0.5, 1.0, 0.5, 1.0, 0.625, 1.0, 0.625, 1.0, 0.5, 1.0, 0.0, 0.0, 0.0, 0.0, 0.0, 0.0, 0.0, 0.0, 0.25, 0.75, 0.375, 0.75, 0.375, 0.75, 0.25, 0.75, 0.375, 0.25, 0.5, 0.25, 0.5, 0.25, 0.375, 0.25, 0.5, 1.0, 0.625, 1.0, 0.625, 1.0, 0.5, 1.0, 0.0, 0.0, 0.0, 0.0, 0.0, 0.0, 0.0, 0.0, 0.25, 0.75, 0.375, 0.75, 0.375, 0.75, 0.25, 0.75, 0.375, 0.25, 0.5, 0.25, 0.5, 0.25, 0.375, 0.25, 0.5, 1.0, 0.625, 1.0, 0.625, 1.0, 0.5, 1.0, 0.125, 0.75, 0.125, 0.75, 0.125, 0.75, 0.125, 0.75, 0.375, 0.25, 0.375, 0.375, 0.375, 0.375, 0.375, 0.25, 0.5, 1.0, 0.625, 1.0, 0.625, 1.0, 0.5, 1.0, 0.5, 1.0, 0.625, 1.0, 0.625, 1.0, 0.5, 1.0, 0.375, 0.25, 0.375, 0.375, 0.375, 0.375, 0.375, 0.25, 0.125, 0.75, 0.125, 0.75, 0.125, 0.75, 0.125, 0.75, 0.0, 0.0, 0.0, 0.0, 0.0, 0.0, 0.0, 0.0, 0.5, 1.0, 0.625, 1.0, 0.625, 1.0, 0.5, 1.0, 0.375, 0.25, 0.375, 0.375, 0.375, 0.375, 0.375, 0.25, 0.125, 0.75, 0.125, 0.75, 0.125, 0.75, 0.125, 0.75, 0.0, 0.0, 0.0, 0.0, 0.0, 0.0, 0.0, 0.0, 0.0, 0.0, 0.0, 0.0, 0.0, 0.0, 0.0, 0.0, 0.125, 0.75, 0.125, 0.75, 0.125, 0.75, 0.125, 0.75, 0.375, 0.25, 0.375, 0.375, 0.375, 0.375, 0.375, 0.25, 0.5, 1.0, 0.625, 1.0, 0.625, 1.0, 0.5, 1.0, 0.0, 0.0, 0.0, 0.0, 0.0, 0.0, 0.0, 0.0, 0.125, 0.75, 0.125, 0.75, 0.125, 0.75, 0.125, 0.75, 0.375, 0.25, 0.375, 0.375, 0.375, 0.375, 0.375, 0.25, 0.5, 1.0, 0.625, 1.0, 0.625, 1.0, 0.5, 1.0, 0.5, 1.0, 0.625, 1.0, 0.625, 1.0, 0.5, 1.0, 0.375, 0.25, 0.375, 0.375, 0.375, 0.375, 0.375, 0.25, 0.125, 0.75, 0.125, 0.75, 0.125, 0.75, 0.125, 0.75, 0.0, 0.0, 0.0, 0.0, 0.0, 0.0, 0.0, 0.0, 0.5, 1.0, 0.625, 1.0, 0.625, 1.0, 0.5, 1.0, 0.375, 0.25, 0.375, 0.375, 0.375, 0.375, 0.375, 0.25, 0.125, 0.75, 0.125, 0.75, 0.125, 0.75, 0.125, 0.75, 0.0, 0.0, 0.0, 0.0, 0.0, 0.0, 0.0, 0.0, 0.0, 0.0, 0.0, 0.0, 0.0, 0.0, 0.0, 0.0, 0.125, 0.75, 0.125, 0.75, 0.125, 0.75, 0.125, 0.75, 0.375, 0.25, 0.375, 0.375, 0.375, 0.375, 0.375, 0.25, 0.5, 1.0, 0.625, 1.0, 0.625, 1.0, 0.5, 1.0, 0.75, 0.625, 0.875, 0.625, 0.875, 0.75, 0.75, 0.75, 0.5, 0.0, 0.375, 0.0, 0.375, 0.0, 0.5, 0.0, 0.1875, 0.5, 0.125, 0.5, 0.125, 0.5, 0.1875, 0.5, 0.1875, 0.5, 0.125, 0.5, 0.125, 0.5, 0.1875, 0.5, 0.5, 0.0, 0.375, 0.0, 0.375, 0.0, 0.5, 0.0, 0.625, 0.75, 0.5, 0.75, 0.5, 0.75, 0.625, 0.75, 0.625, 0.75, 0.5, 0.75, 0.5, 0.75, 0.625, 0.75, 0.5, 0.0, 0.375, 0.0, 0.375, 0.0, 0.5, 0.0, 0.1875, 0.5, 0.125, 0.5, 0.125, 0.5, 0.1875, 0.5, 0.1875, 0.5, 0.125, 0.5, 0.125, 0.5, 0.1875, 0.5, 0.5, 0.0, 0.375, 0.0, 0.375, 0.0, 0.5, 0.0, 0.625, 0.75, 0.5, 0.75, 0.5, 0.75, 0.625, 0.75, 0.625, 0.75, 0.5, 0.75, 0.5, 0.75, 0.625, 0.75, 0.5, 0.0, 0.375, 0.0, 0.375, 0.0, 0.5, 0.0, 0.1875, 0.5, 0.125, 0.5, 0.125, 0.5, 0.1875, 0.5, 0.1875, 0.5, 0.125, 0.5, 0.125, 0.5, 0.1875, 0.5, 0.5, 0.0, 0.375, 0.0, 0.375, 0.0, 0.5, 0.0, 0.625, 0.75, 0.5, 0.75, 0.5, 0.75, 0.625, 0.75, 0.625, 0.75, 0.5, 0.75, 0.5, 0.75, 0.625, 0.75, 0.5, 0.0, 0.375, 0.0, 0.375, 0.0, 0.5, 0.0, 0.1875, 0.5, 0.125, 0.5, 0.125, 0.5, 0.1875, 0.5, 0.1875, 0.5, 0.125, 0.5, 0.125, 0.5, 0.1875, 0.5, 0.5, 0.0, 0.375, 0.0, 0.375, 0.0, 0.5, 0.0, 0.625, 0.75, 0.5, 0.75, 0.5, 0.75, 0.625, 0.75, 0.625, 0.75, 0.5, 0.75, 0.5, 0.75, 0.625, 0.75, 0.5, 0.0, 0.375, 0.0, 0.375, 0.0, 0.5, 0.0, 0.1875, 0.5, 0.125, 0.5, 0.125, 0.5, 0.1875, 0.5, 0.1875, 0.5, 0.125, 0.5, 0.125, 0.5, 0.1875, 0.5, 0.5, 0.0, 0.375, 0.0, 0.375, 0.0, 0.5, 0.0, 0.625, 0.75, 0.5, 0.75, 0.5, 0.75, 0.625, 0.75, 0.625, 0.75, 0.5, 0.75, 0.5, 0.75, 0.625, 0.75, 0.5, 0.0, 0.375, 0.0, 0.375, 0.0, 0.5, 0.0, 0.1875, 0.5, 0.125, 0.5, 0.125, 0.5, 0.1875, 0.5, 0.1875, 0.5, 0.125, 0.5, 0.125, 0.5, 0.1875, 0.5, 0.5, 0.0, 0.375, 0.0, 0.375, 0.0, 0.5, 0.0, 0.625, 0.75, 0.5, 0.75, 0.5, 0.75, 0.625, 0.75, 0.625, 0.75, 0.5, 0.75, 0.5, 0.75, 0.625, 0.75, 0.5, 0.0, 0.375, 0.0, 0.375, 0.0, 0.5, 0.0, 0.1875, 0.5, 0.125, 0.5, 0.125, 0.5, 0.1875, 0.5, 0.1875, 0.5, 0.125, 0.5, 0.125, 0.5, 0.1875, 0.5, 0.5, 0.0, 0.375, 0.0, 0.375, 0.0, 0.5, 0.0, 0.625, 0.75, 0.5, 0.75, 0.5, 0.75, 0.625, 0.75, 0.625, 0.75, 0.5, 0.75, 0.5, 0.75, 0.625, 0.75, 0.5, 0.0, 0.375, 0.0, 0.375, 0.0, 0.5, 0.0, 0.1875, 0.5, 0.125, 0.5, 0.125, 0.5, 0.1875, 0.5, 0.1875, 0.5, 0.125, 0.5, 0.125, 0.5, 0.1875, 0.5, 0.5, 0.0, 0.375, 0.0, 0.375, 0.0, 0.5, 0.0, 0.625, 0.75, 0.5, 0.75, 0.5, 0.75, 0.625, 0.75, 0.625, 0.75, 0.5, 0.75, 0.5, 0.75, 0.625, 0.75, 0.5, 0.0, 0.375, 0.0, 0.375, 0.0, 0.5, 0.0, 0.1875, 0.5, 0.125, 0.5, 0.125, 0.5, 0.1875, 0.5, 0.1875, 0.5, 0.125, 0.5, 0.125, 0.5, 0.1875, 0.5, 0.5, 0.0, 0.375, 0.0, 0.375, 0.0, 0.5, 0.0, 0.625, 0.75, 0.5, 0.75, 0.5, 0.75, 0.625, 0.75, 0.625, 0.75, 0.5, 0.75, 0.5, 0.75, 0.625, 0.75, 0.5, 0.0, 0.375, 0.0, 0.375, 0.0, 0.5, 0.0, 0.1875, 0.5, 0.125, 0.5, 0.125, 0.5, 0.1875, 0.5, 0.1875, 0.5, 0.125, 0.5, 0.125, 0.5, 0.1875, 0.5, 0.5, 0.0, 0.375, 0.0, 0.375, 0.0, 0.5, 0.0, 0.625, 0.75, 0.5, 0.75, 0.5, 0.75, 0.625, 0.75, 0.625, 0.75, 0.5, 0.75, 0.5, 0.75, 0.625, 0.75, 0.5, 0.0, 0.375, 0.0, 0.375, 0.0, 0.5, 0.0, 0.1875, 0.5, 0.125, 0.5, 0.125, 0.5, 0.1875, 0.5, 0.625, 0.75, 0.5, 0.75, 0.5, 0.75, 0.625, 0.75, 0.5, 0.0, 0.375, 0.0, 0.375, 0.0, 0.5, 0.0, 0.1875, 0.5, 0.125, 0.5, 0.125, 0.5, 0.1875, 0.5, 0.625, 0.75, 0.5, 0.75, 0.5, 0.75, 0.625, 0.75, 0.5, 0.0, 0.375, 0.0, 0.375, 0.0, 0.5, 0.0, 0.1875, 0.5, 0.125, 0.5, 0.125, 0.5, 0.1875, 0.5, 0.1875, 0.5, 0.125, 0.5, 0.125, 0.5, 0.1875, 0.5, 0.5, 0.0, 0.375, 0.0, 0.375, 0.0, 0.5, 0.0, 0.625, 0.75, 0.5, 0.75, 0.5, 0.75, 0.625, 0.75, 0.375, 0.5, 0.25, 0.5, 0.25, 0.5, 0.375, 0.5, 0.375, 0.5, 0.25, 0.5, 0.25, 0.5, 0.375, 0.5, 0.375, 0.5, 0.25, 0.5, 0.25, 0.5, 0.375, 0.5, 0.375, 0.5, 0.25, 0.5, 0.25, 0.5, 0.375, 0.5, 0.375, 0.5, 0.25, 0.5, 0.25, 0.5, 0.375, 0.5, 0.375, 0.5, 0.25, 0.5, 0.25, 0.5, 0.375, 0.5, 0.375, 0.5, 0.25, 0.5, 0.25, 0.5, 0.375, 0.5, 0.375, 0.5, 0.25, 0.5, 0.25, 0.5, 0.375, 0.5, 0.375, 0.5, 0.25, 0.5, 0.25, 0.5, 0.375, 0.5, 0.375, 0.5, 0.25, 0.5, 0.25, 0.5, 0.375, 0.5, 0.375, 0.5, 0.25, 0.5, 0.25, 0.5, 0.375, 0.5, 0.375, 0.5, 0.25, 0.5, 0.25, 0.5, 0.375, 0.5, 0.375, 0.5, 0.25, 0.5, 0.25, 0.5, 0.375, 0.5, 0.375, 0.5, 0.25, 0.5, 0.25, 0.5, 0.375, 0.5, 0.375, 0.5, 0.25, 0.5, 0.25, 0.5, 0.375, 0.5, 0.375, 0.5, 0.25, 0.5, 0.25, 0.5, 0.375, 0.5, 0.375, 0.5, 0.25, 0.5, 0.25, 0.5, 0.375, 0.5, 0.375, 0.5, 0.25, 0.5, 0.25, 0.5, 0.375, 0.5, 0.375, 0.5, 0.25, 0.5, 0.25, 0.5, 0.375, 0.5, 0.375, 0.5, 0.25, 0.5, 0.25, 0.5, 0.375, 0.5, 0.375, 0.5, 0.25, 0.5, 0.25, 0.5, 0.375, 0.5, 0.375, 0.5, 0.25, 0.5, 0.25, 0.5, 0.375, 0.5, 0.375, 0.5, 0.25, 0.5, 0.25, 0.5, 0.375, 0.5, 0.375, 0.5, 0.25, 0.5, 0.25, 0.5, 0.375, 0.5, 0.7188, 0.625, 0.75, 0.625, 0.75, 0.75, 0.7188, 0.75, 0.2188, 0.75, 0.25, 0.75, 0.25, 0.75, 0.2188, 0.75, 0.0, 0.0, 0.0, 0.0, 0.0, 0.0, 0.0, 0.0, 0.2188, 0.75, 0.25, 0.75, 0.25, 0.75, 0.2188, 0.75, 0.0, 0.0, 0.0, 0.0, 0.0, 0.0, 0.0, 0.0, 0.0, 0.0, 0.0, 0.0, 0.0, 0.0, 0.0, 0.0, 0.2187, 0.75, 0.25, 0.75, 0.25, 0.75, 0.2187, 0.75, 0.2187, 0.75, 0.25, 0.75, 0.25, 0.75, 0.2188, 0.75, 0.0, 0.0, 0.0, 0.0, 0.0, 0.0, 0.0, 0.0, 0.0, 0.0, 0.0, 0.0, 0.0, 0.0, 0.0, 0.0, 0.2188, 0.75, 0.25, 0.75, 0.25, 0.75, 0.2188, 0.75, 0.0, 0.0, 0.0, 0.0, 0.0, 0.0, 0.0, 0.0, 0.2188, 0.75, 0.25, 0.75, 0.25, 0.75, 0.2188, 0.75, 0.2188, 0.75, 0.25, 0.75, 0.25, 0.75, 0.2187, 0.75, 0.0, 0.0, 0.0, 0.0, 0.0, 0.0, 0.0, 0.0, 0.0, 0.0, 0.0, 0.0, 0.0, 0.0, 0.0, 0.0, 0.2188, 0.75, 0.25, 0.75, 0.25, 0.75, 0.2187, 0.75, 0.4688, 0.25, 0.5, 0.25, 0.5, 0.375, 0.4688, 0.375, 0.0, 0.0, 0.0, 0.0, 0.0, 0.0, 0.0, 0.0, 0.2187, 0.75, 0.25, 0.75, 0.25, 0.75, 0.2188, 0.75, 0.0, 0.0, 0.0, 0.0, 0.0, 0.0, 0.0, 0.0, 0.25, 0.625, 0.25, 0.75, 0.25, 0.75, 0.25, 0.625, 0.2188, 0.75, 0.25, 0.75, 0.25, 0.75, 0.2187, 0.75, 0.0, 0.0, 0.0, 0.0, 0.0, 0.0, 0.0, 0.0, 0.2187, 0.625, 0.25, 0.625, 0.25, 0.625, 0.2187, 0.625, 0.0, 0.0, 0.0, 0.0, 0.0, 0.0, 0.0, 0.0, 0.0, 0.0, 0.0, 0.0, 0.0, 0.0, 0.0, 0.0, 0.2187, 0.75, 0.25, 0.75, 0.25, 0.75, 0.2188, 0.75, 0.2188, 0.5625, 0.25, 0.5625, 0.25, 0.625, 0.2187, 0.625, 0.1875, 0.75, 0.1875, 0.625, 0.1875, 0.625, 0.1875, 0.75, 0.2188, 0.5, 0.25, 0.5, 0.25, 0.5625, 0.2188, 0.5625, 0.125, 0.5, 0.1875, 0.5, 0.1875, 0.5625, 0.125, 0.5625, 0.125, 0.625, 0.1875, 0.625, 0.1875, 0.75, 0.125, 0.75, 0.125, 0.5625, 0.1875, 0.5625, 0.1875, 0.625, 0.125, 0.625, 0.125, 0.75, 0.1875, 0.75, 0.1875, 0.75, 0.125, 0.75, 0.125, 0.75, 0.1875, 0.75, 0.1875, 0.75, 0.125, 0.75, 0.125, 0.75, 0.1875, 0.75, 0.1875, 0.75, 0.125, 0.75, 0.125, 0.75, 0.1875, 0.75, 0.1875, 0.75, 0.125, 0.75, 0.125, 0.75, 0.1875, 0.75, 0.1875, 0.75, 0.125, 0.75, 0.375, 0.25, 0.4375, 0.25, 0.4375, 0.375, 0.375, 0.375, 0.125, 0.75, 0.1875, 0.75, 0.1875, 0.75, 0.125, 0.75, 0.125, 0.75, 0.1875, 0.75, 0.1875, 0.75, 0.125, 0.75, 0.125, 0.75, 0.1875, 0.75, 0.1875, 0.75, 0.125, 0.75, 0.125, 0.75, 0.1875, 0.75, 0.1875, 0.75, 0.125, 0.75, 0.125, 0.75, 0.1875, 0.75, 0.1875, 0.75, 0.125, 0.75, 0.125, 0.75, 0.1875, 0.75, 0.1875, 0.75, 0.125, 0.75, 0.125, 0.75, 0.1875, 0.75, 0.1875, 0.75, 0.125, 0.75, 0.125, 0.75, 0.1875, 0.75, 0.1875, 0.75, 0.125, 0.75, 0.625, 0.625, 0.6875, 0.625, 0.6875, 0.75, 0.625, 0.75, 0.2188, 0.5, 0.1875, 0.5, 0.1875, 0.5, 0.2188, 0.5, 0.2187, 0.5, 0.1875, 0.5, 0.1875, 0.5, 0.2187, 0.5, 0.2188, 0.5, 0.1875, 0.5, 0.1875, 0.5, 0.2187, 0.5, 0.2187, 0.5, 0.1875, 0.5, 0.1875, 0.5, 0.2188, 0.5, 0.2187, 0.5, 0.1875, 0.5, 0.1875, 0.5, 0.2187, 0.5, 0.2188, 0.5, 0.1875, 0.5, 0.1875, 0.5, 0.2188, 0.5, 0.2188, 0.5, 0.1875, 0.5, 0.1875, 0.5, 0.2188, 0.5, 0.2187, 0.5, 0.1875, 0.5, 0.1875, 0.5, 0.2187, 0.5, 0.2187, 0.5, 0.1875, 0.5, 0.1875, 0.5, 0.2188, 0.5, 0.2188, 0.5, 0.1875, 0.5, 0.1875, 0.5, 0.2187, 0.5, 0.2187, 0.5, 0.1875, 0.5, 0.1875, 0.5, 0.2187, 0.5, 0.2187, 0.5, 0.1875, 0.5, 0.1875, 0.5, 0.2187, 0.5, 0.2187, 0.5, 0.1875, 0.5, 0.1875, 0.5, 0.2188, 0.5, 0.2188, 0.5, 0.1875, 0.5, 0.1875, 0.5, 0.2187, 0.5, 0.2187, 0.5, 0.1875, 0.5, 0.1875, 0.5, 0.2188, 0.5, 0.2187, 0.5, 0.1875, 0.5, 0.1875, 0.5, 0.2188, 0.5, 0.2187, 0.5, 0.1875, 0.5, 0.1875, 0.5, 0.2187, 0.5, 0.2187, 0.5, 0.1875, 0.5, 0.1875, 0.5, 0.2187, 0.5, 0.2188, 0.5, 0.1875, 0.5, 0.1875, 0.5, 0.2188, 0.5, 0.2188, 0.5, 0.1875, 0.5, 0.1875, 0.5, 0.2188, 0.5, 0.2188, 0.5, 0.1875, 0.5, 0.1875, 0.5, 0.2188, 0.5, 0.2188, 0.5, 0.1875, 0.5, 0.1875, 0.5, 0.2187, 0.5, 0.2188, 0.5, 0.1875, 0.5, 0.1875, 0.5, 0.2187, 0.5, 0.2188, 0.5, 0.1875, 0.5, 0.1875, 0.5, 0.2188, 0.5, 0.0, 0.0, 0.0, 0.0, 0.0, 0.0, 0.0, 0.0, 0.0, 0.0, 0.0, 0.0, 0.0, 0.0, 0.0, 0.0, 0.0, 0.0, 0.0, 0.0, 0.0, 0.0, 0.0, 0.0, 0.0, 0.0, 0.0, 0.0, 0.0, 0.0, 0.0, 0.0, 0.0, 0.0, 0.0, 0.0, 0.0, 0.0, 0.0, 0.0, 0.0, 0.0, 0.0, 0.0, 0.0, 0.0, 0.0, 0.0, 0.0, 0.0, 0.0, 0.0, 0.0, 0.0, 0.0, 0.0, 0.0, 0.0, 0.0, 0.0, 0.0, 0.0, 0.0, 0.0, 0.0, 0.0, 0.0, 0.0, 0.0, 0.0, 0.0, 0.0, 0.0, 0.0, 0.0, 0.0, 0.0, 0.0, 0.0, 0.0, 0.0, 0.0, 0.0, 0.0, 0.0, 0.0, 0.0, 0.0, 0.0, 0.0, 0.0, 0.0, 0.0, 0.0, 0.0, 0.0, 0.0, 0.0, 0.0, 0.0, 0.0, 0.0, 0.0, 0.0, 0.2187, 0.625, 0.25, 0.625, 0.25, 0.625, 0.2188, 0.625, 0.1875, 0.75, 0.1875, 0.75, 0.1875, 0.75, 0.1875, 0.75, 0.25, 0.75, 0.25, 0.75, 0.25, 0.75, 0.25, 0.75, 0.1875, 0.75, 0.1875, 0.75, 0.1875, 0.75, 0.1875, 0.75, 0.2187, 0.75, 0.1875, 0.75, 0.1875, 0.75, 0.2188, 0.75, 0.1875, 0.75, 0.1875, 0.75, 0.1875, 0.75, 0.1875, 0.75, 0.25, 0.75, 0.25, 0.75, 0.25, 0.75, 0.25, 0.75, 0.25, 0.75, 0.25, 0.75, 0.25, 0.75, 0.25, 0.75, 0.25, 0.625, 0.25, 0.75, 0.25, 0.75, 0.25, 0.625, 0.1875, 0.75, 0.1875, 0.75, 0.1875, 0.75, 0.1875, 0.75, 0.25, 0.75, 0.25, 0.75, 0.25, 0.75, 0.25, 0.75, 0.25, 0.625, 0.25, 0.75, 0.25, 0.75, 0.25, 0.625, 0.25, 0.75, 0.25, 0.75, 0.25, 0.75, 0.25, 0.75, 0.1875, 0.75, 0.1875, 0.75, 0.1875, 0.75, 0.1875, 0.75, 0.1875, 0.75, 0.1875, 0.625, 0.1875, 0.625, 0.1875, 0.75, 0.2187, 0.75, 0.1875, 0.75, 0.1875, 0.75, 0.2188, 0.75, 0.2187, 0.75, 0.1875, 0.75, 0.1875, 0.75, 0.2187, 0.75, 0.1875, 0.75, 0.1875, 0.625, 0.1875, 0.625, 0.1875, 0.75, 0.1875, 0.75, 0.1875, 0.75, 0.1875, 0.75, 0.1875, 0.75, 0.25, 0.75, 0.25, 0.75, 0.25, 0.75, 0.25, 0.75, 0.25, 0.625, 0.25, 0.75, 0.25, 0.75, 0.25, 0.625, 0.25, 0.75, 0.25, 0.75, 0.25, 0.75, 0.25, 0.75, 0.1875, 0.75, 0.1875, 0.75, 0.1875, 0.75, 0.1875, 0.75, 0.2187, 0.625, 0.25, 0.625, 0.25, 0.625, 0.2187, 0.625, 0.1875, 0.625, 0.2187, 0.625, 0.2187, 0.625, 0.1875, 0.625, 0.25, 0.75, 0.2187, 0.75, 0.2187, 0.75, 0.25, 0.75, 0.25, 0.75, 0.2187, 0.75, 0.2188, 0.75, 0.25, 0.75, 0.2187, 0.625, 0.25, 0.625, 0.25, 0.625, 0.2188, 0.625, 0.2188, 0.75, 0.1875, 0.75, 0.1875, 0.75, 0.2188, 0.75, 0.25, 0.75, 0.25, 0.75, 0.25, 0.75, 0.25, 0.75, 0.25, 0.75, 0.2187, 0.75, 0.2188, 0.75, 0.25, 0.75, 0.1875, 0.625, 0.2187, 0.625, 0.2188, 0.625, 0.1875, 0.625, 0.0, 0.0, 0.0, 0.0, 0.0, 0.0, 0.0, 0.0, 0.0, 0.0, 0.0, 0.0, 0.0, 0.0, 0.0, 0.0, 0.0, 0.0, 0.0, 0.0, 0.0, 0.0, 0.0, 0.0, 0.0, 0.0, 0.0, 0.0, 0.0, 0.0, 0.0, 0.0, 0.0, 0.0, 0.0, 0.0, 0.0, 0.0, 0.0, 0.0, 0.0, 0.0, 0.0, 0.0, 0.0, 0.0, 0.0, 0.0, 0.0, 0.0, 0.0, 0.0, 0.0, 0.0, 0.0, 0.0, 0.0, 0.0, 0.0, 0.0, 0.0, 0.0, 0.0, 0.0, 0.0, 0.0, 0.0, 0.0, 0.0, 0.0, 0.0, 0.0, 0.0, 0.0, 0.0, 0.0, 0.0, 0.0, 0.0, 0.0, 0.0, 0.0, 0.0, 0.0, 0.0, 0.0, 0.0, 0.0, 0.0, 0.0, 0.0, 0.0, 0.0, 0.0, 0.0, 0.0, 0.0, 0.0, 0.0, 0.0, 0.0, 0.0, 0.0, 0.0, 0.25, 0.5, 0.2188, 0.5, 0.2188, 0.5, 0.25, 0.5, 0.25, 0.5, 0.2188, 0.5, 0.2187, 0.5, 0.25, 0.5, 0.25, 0.5, 0.25, 0.5, 0.25, 0.5, 0.25, 0.5, 0.25, 0.5, 0.2188, 0.5, 0.2188, 0.5, 0.25, 0.5, 0.25, 0.5, 0.2188, 0.5, 0.2188, 0.5, 0.25, 0.5, 0.2187, 0.5, 0.2188, 0.5, 0.2188, 0.5, 0.2187, 0.5, 0.25, 0.5, 0.2187, 0.5, 0.2187, 0.5, 0.25, 0.5, 0.2187, 0.5, 0.2188, 0.5, 0.2188, 0.5, 0.2188, 0.5, 0.25, 0.5, 0.2187, 0.5, 0.2188, 0.5, 0.25, 0.5, 0.25, 0.5, 0.2187, 0.5, 0.2188, 0.5, 0.25, 0.5, 0.25, 0.5, 0.2188, 0.5, 0.2187, 0.5, 0.25, 0.5, 0.25, 0.5, 0.2187, 0.5, 0.2188, 0.5, 0.25, 0.5, 0.25, 0.5, 0.2187, 0.5, 0.2187, 0.5, 0.25, 0.5, 0.25, 0.5, 0.2187, 0.5, 0.2187, 0.5, 0.25, 0.5, 0.25, 0.5, 0.2188, 0.5, 0.2187, 0.5, 0.25, 0.5, 0.25, 0.5, 0.2187, 0.5, 0.2188, 0.5, 0.25, 0.5, 0.25, 0.5, 0.2187, 0.5, 0.2187, 0.5, 0.25, 0.5, 0.25, 0.5, 0.2188, 0.5, 0.2188, 0.5, 0.25, 0.5, 0.25, 0.5, 0.2188, 0.5, 0.2188, 0.5, 0.25, 0.5, 0.25, 0.5, 0.2187, 0.5, 0.2187, 0.5, 0.25, 0.5, 0.25, 0.5, 0.25, 0.5, 0.25, 0.5, 0.25, 0.5, 0.25, 0.5, 0.2188, 0.5, 0.2187, 0.5, 0.25, 0.5, 0.25, 0.5, 0.2187, 0.5, 0.2187, 0.5, 0.25, 0.5, 0.25, 0.5, 0.2188, 0.5, 0.2188, 0.5, 0.25, 0.5, 0.1875, 0.5, 0.2188, 0.5, 0.2188, 0.5625, 0.1875, 0.5625, 0.1875, 0.5625, 0.2188, 0.5625, 0.2187, 0.625, 0.1875, 0.625, 0.1875, 0.75, 0.2187, 0.75, 0.2188, 0.75, 0.1875, 0.75, 0.1875, 0.625, 0.2187, 0.625, 0.2187, 0.625, 0.1875, 0.625, 0.1875, 0.75, 0.2188, 0.75, 0.2187, 0.75, 0.1875, 0.75, 0.1875, 0.75, 0.2187, 0.75, 0.2188, 0.75, 0.1875, 0.75, 0.4375, 0.25, 0.4688, 0.25, 0.4688, 0.375, 0.4375, 0.375, 0.1875, 0.75, 0.2188, 0.75, 0.2187, 0.75, 0.1875, 0.75, 0.1875, 0.75, 0.2188, 0.75, 0.2187, 0.75, 0.1875, 0.75, 0.1875, 0.75, 0.2188, 0.75, 0.2188, 0.75, 0.1875, 0.75, 0.1875, 0.75, 0.2188, 0.75, 0.2188, 0.75, 0.1875, 0.75, 0.1875, 0.75, 0.2187, 0.75, 0.2188, 0.75, 0.1875, 0.75, 0.1875, 0.75, 0.2187, 0.75, 0.2187, 0.75, 0.1875, 0.75, 0.1875, 0.75, 0.2188, 0.75, 0.2188, 0.75, 0.1875, 0.75, 0.1875, 0.75, 0.2188, 0.75, 0.2188, 0.75, 0.1875, 0.75, 0.6875, 0.625, 0.7188, 0.625, 0.7188, 0.75, 0.6875, 0.75, 0.25, 0.75, 0.2188, 0.75, 0.2187, 0.75, 0.25, 0.75, 0.1875, 0.625, 0.2187, 0.625, 0.2187, 0.625, 0.1875, 0.625, 0.2187, 0.625, 0.25, 0.625, 0.25, 0.625, 0.2187, 0.625, 0.1875, 0.75, 0.1875, 0.75, 0.1875, 0.75, 0.1875, 0.75, 0.25, 0.75, 0.25, 0.75, 0.25, 0.75, 0.25, 0.75, 0.25, 0.625, 0.25, 0.75, 0.25, 0.75, 0.25, 0.625, 0.25, 0.75, 0.25, 0.75, 0.25, 0.75, 0.25, 0.75, 0.1875, 0.75, 0.1875, 0.75, 0.1875, 0.75, 0.1875, 0.75, 0.1875, 0.75, 0.1875, 0.625, 0.1875, 0.625, 0.1875, 0.75, 0.2188, 0.75, 0.1875, 0.75, 0.1875, 0.75, 0.2187, 0.75, 0.1875, 0.75, 0.1875, 0.75, 0.1875, 0.75, 0.1875, 0.75, 0.1875, 0.75, 0.1875, 0.75, 0.1875, 0.75, 0.1875, 0.75, 0.25, 0.75, 0.25, 0.75, 0.25, 0.75, 0.25, 0.75, 0.1875, 0.625, 0.2187, 0.625, 0.2188, 0.625, 0.1875, 0.625, 0.25, 0.75, 0.2188, 0.75, 0.2188, 0.75, 0.25, 0.75, 0.1875, 0.75, 0.1875, 0.625, 0.1875, 0.625, 0.1875, 0.75, 0.1875, 0.75, 0.1875, 0.75, 0.1875, 0.75, 0.1875, 0.75, 0.1875, 0.75, 0.1875, 0.75, 0.1875, 0.75, 0.1875, 0.75, 0.25, 0.75, 0.25, 0.75, 0.25, 0.75, 0.25, 0.75, 0.25, 0.75, 0.25, 0.75, 0.25, 0.75, 0.25, 0.75, 0.25, 0.75, 0.2188, 0.75, 0.2188, 0.75, 0.25, 0.75, 0.25, 0.75, 0.25, 0.75, 0.25, 0.75, 0.25, 0.75, 0.2188, 0.625, 0.25, 0.625, 0.25, 0.625, 0.2188, 0.625, 0.1875, 0.75, 0.1875, 0.75, 0.1875, 0.75, 0.1875, 0.75, 0.1875, 0.75, 0.1875, 0.75, 0.1875, 0.75, 0.1875, 0.75, 0.2188, 0.75, 0.1875, 0.75, 0.1875, 0.75, 0.2188, 0.75, 0.25, 0.75, 0.25, 0.75, 0.25, 0.75, 0.25, 0.75, 0.25, 0.625, 0.25, 0.75, 0.25, 0.75, 0.25, 0.625, 0.1875, 0.75, 0.1875, 0.75, 0.1875, 0.75, 0.1875, 0.75, 0.1875, 0.75, 0.1875, 0.625, 0.1875, 0.625, 0.1875, 0.75, 0.1875, 0.75, 0.1875, 0.75, 0.1875, 0.75, 0.1875, 0.75, 0.25, 0.625, 0.25, 0.75, 0.25, 0.75, 0.25, 0.625, 0.1875, 0.625, 0.2188, 0.625, 0.2188, 0.625, 0.1875, 0.625, 0.1875, 0.75, 0.1875, 0.75, 0.1875, 0.75, 0.1875, 0.75, 0.25, 0.625, 0.25, 0.75, 0.25, 0.75, 0.25, 0.625, 0.25, 0.75, 0.25, 0.75, 0.25, 0.75, 0.25, 0.75, 0.2188, 0.75, 0.1875, 0.75, 0.1875, 0.75, 0.2188, 0.75, 0.25, 0.75, 0.25, 0.75, 0.25, 0.75, 0.25, 0.75, 0.25, 0.75, 0.2188, 0.75, 0.2188, 0.75, 0.25, 0.75, 0.1875, 0.625, 0.2188, 0.625, 0.2188, 0.625, 0.1875, 0.625, 0.25, 0.625, 0.25, 0.75, 0.25, 0.75, 0.25, 0.625, 0.2188, 0.75, 0.1875, 0.75, 0.1875, 0.75, 0.2188, 0.75, 0.1875, 0.75, 0.1875, 0.75, 0.1875, 0.75, 0.1875, 0.75, 0.1875, 0.75, 0.1875, 0.75, 0.1875, 0.75, 0.1875, 0.75, 0.1875, 0.75, 0.1875, 0.625, 0.1875, 0.625, 0.1875, 0.75, 0.25, 0.75, 0.25, 0.75, 0.25, 0.75, 0.25, 0.75, 0.2188, 0.625, 0.25, 0.625, 0.25, 0.625, 0.2188, 0.625, 0.25, 0.75, 0.2188, 0.75, 0.2188, 0.75, 0.25, 0.75, 0.25, 0.75, 0.25, 0.75, 0.25, 0.75, 0.25, 0.75, 0.1875, 0.625, 0.2188, 0.625, 0.2188, 0.625, 0.1875, 0.625, 0.2188, 0.75, 0.1875, 0.75, 0.1875, 0.75, 0.2188, 0.75, 0.1875, 0.625, 0.2188, 0.625, 0.2188, 0.625, 0.1875, 0.625, 0.1875, 0.75, 0.1875, 0.625, 0.1875, 0.625, 0.1875, 0.75, 0.1875, 0.75, 0.1875, 0.75, 0.1875, 0.75, 0.1875, 0.75, 0.25, 0.75, 0.2188, 0.75, 0.2188, 0.75, 0.25, 0.75, 0.25, 0.75, 0.25, 0.75, 0.25, 0.75, 0.25, 0.75, 0.2188, 0.625, 0.25, 0.625, 0.25, 0.625, 0.2188, 0.625, 0.25, 0.75, 0.25, 0.75, 0.25, 0.75, 0.25, 0.75, 0.1875, 0.75, 0.1875, 0.75, 0.1875, 0.75, 0.1875, 0.75, 0.2188, 0.75, 0.1875, 0.75, 0.1875, 0.75, 0.2188, 0.75, 0.25, 0.625, 0.25, 0.75, 0.25, 0.75, 0.25, 0.625, 0.25, 0.75, 0.2188, 0.75, 0.2188, 0.75, 0.25, 0.75, 0.25, 0.75, 0.25, 0.75, 0.25, 0.75, 0.25, 0.75, 0.2188, 0.625, 0.25, 0.625, 0.25, 0.625, 0.2188, 0.625, 0.1875, 0.75, 0.1875, 0.625, 0.1875, 0.625, 0.1875, 0.75, 0.1875, 0.75, 0.1875, 0.75, 0.1875, 0.75, 0.1875, 0.75, 0.1875, 0.75, 0.1875, 0.625, 0.1875, 0.625, 0.1875, 0.75, 0.25, 0.75, 0.25, 0.75, 0.25, 0.75, 0.25, 0.75, 0.1875, 0.75, 0.1875, 0.75, 0.1875, 0.75, 0.1875, 0.75, 0.2188, 0.625, 0.25, 0.625, 0.25, 0.625, 0.2188, 0.625, 0.1875, 0.625, 0.2188, 0.625, 0.2188, 0.625, 0.1875, 0.625, 0.1875, 0.75, 0.1875, 0.75, 0.1875, 0.75, 0.1875, 0.75, 0.1875, 0.75, 0.1875, 0.75, 0.1875, 0.75, 0.1875, 0.75, 0.1875, 0.75, 0.1875, 0.625, 0.1875, 0.625, 0.1875, 0.75, 0.1875, 0.75, 0.1875, 0.625, 0.1875, 0.625, 0.1875, 0.75, 0.1875, 0.75, 0.1875, 0.625, 0.1875, 0.625, 0.1875, 0.75, 0.25, 0.75, 0.2188, 0.75, 0.2187, 0.75, 0.25, 0.75, 0.25, 0.75, 0.2187, 0.75, 0.2188, 0.75, 0.25, 0.75, 0.25, 0.75, 0.2188, 0.75, 0.2188, 0.75, 0.25, 0.75, 0.1875, 0.625, 0.2188, 0.625, 0.2188, 0.625, 0.1875, 0.625, 0.1875, 0.625, 0.2188, 0.625, 0.2188, 0.625, 0.1875, 0.625, 0.1875, 0.625, 0.2188, 0.625, 0.2187, 0.625, 0.1875, 0.625, 0.2188, 0.75, 0.1875, 0.75, 0.1875, 0.75, 0.2187, 0.75, 0.2187, 0.75, 0.1875, 0.75, 0.1875, 0.75, 0.2188, 0.75, 0.2188, 0.75, 0.1875, 0.75, 0.1875, 0.75, 0.2188, 0.75, 0.2188, 0.625, 0.25, 0.625, 0.25, 0.625, 0.2188, 0.625, 0.2188, 0.625, 0.25, 0.625, 0.25, 0.625, 0.2188, 0.625, 0.2188, 0.625, 0.25, 0.625, 0.25, 0.625, 0.2187, 0.625, 0.25, 0.75, 0.25, 0.75, 0.25, 0.75, 0.25, 0.75, 0.25, 0.75, 0.25, 0.75, 0.25, 0.75, 0.25, 0.75, 0.25, 0.75, 0.25, 0.75, 0.25, 0.75, 0.25, 0.75, 0.25, 0.625, 0.25, 0.75, 0.25, 0.75, 0.25, 0.625, 0.25, 0.625, 0.25, 0.75, 0.25, 0.75, 0.25, 0.625, 0.25, 0.625, 0.25, 0.75, 0.25, 0.75, 0.25, 0.625, 0.1875, 0.625, 0.2187, 0.625, 0.2187, 0.625, 0.1875, 0.625, 0.25, 0.75, 0.2187, 0.75, 0.2187, 0.75, 0.25, 0.75, 0.2187, 0.75, 0.1875, 0.75, 0.1875, 0.75, 0.2187, 0.75, 0.1875, 0.75, 0.1875, 0.625, 0.1875, 0.625, 0.1875, 0.75, 0.1875, 0.75, 0.1875, 0.75, 0.1875, 0.75, 0.1875, 0.75, 0.25, 0.75, 0.25, 0.75, 0.25, 0.75, 0.25, 0.75, 0.25, 0.625, 0.25, 0.75, 0.25, 0.75, 0.25, 0.625, 0.25, 0.75, 0.25, 0.75, 0.25, 0.75, 0.25, 0.75, 0.1875, 0.75, 0.1875, 0.75, 0.1875, 0.75, 0.1875, 0.75, 0.2187, 0.625, 0.25, 0.625, 0.25, 0.625, 0.2187, 0.625, 0.1875, 0.625, 0.2188, 0.625, 0.2188, 0.625, 0.1875, 0.625, 0.2188, 0.625, 0.25, 0.625, 0.25, 0.625, 0.2188, 0.625, 0.1875, 0.75, 0.1875, 0.75, 0.1875, 0.75, 0.1875, 0.75, 0.2188, 0.75, 0.1875, 0.75, 0.1875, 0.75, 0.2188, 0.75, 0.1875, 0.75, 0.1875, 0.625, 0.1875, 0.625, 0.1875, 0.75, 0.25, 0.75, 0.25, 0.75, 0.25, 0.75, 0.25, 0.75, 0.25, 0.625, 0.25, 0.75, 0.25, 0.75, 0.25, 0.625, 0.25, 0.75, 0.2188, 0.75, 0.2188, 0.75, 0.25, 0.75, 0.1875, 0.75, 0.1875, 0.75, 0.1875, 0.75, 0.1875, 0.75, 0.25, 0.75, 0.25, 0.75, 0.25, 0.75, 0.25, 0.75, 0.1875, 0.625, 0.2188, 0.625, 0.2188, 0.625, 0.1875, 0.625, 0.2188, 0.625, 0.25, 0.625, 0.25, 0.625, 0.2188, 0.625, 0.25, 0.625, 0.25, 0.75, 0.25, 0.75, 0.25, 0.625, 0.25, 0.75, 0.2188, 0.75, 0.2188, 0.75, 0.25, 0.75, 0.25, 0.75, 0.25, 0.75, 0.25, 0.75, 0.25, 0.75, 0.25, 0.75, 0.25, 0.75, 0.25, 0.75, 0.25, 0.75, 0.1875, 0.75, 0.1875, 0.75, 0.1875, 0.75, 0.1875, 0.75, 0.1875, 0.75, 0.1875, 0.75, 0.1875, 0.75, 0.1875, 0.75, 0.2188, 0.75, 0.1875, 0.75, 0.1875, 0.75, 0.2188, 0.75, 0.1875, 0.75, 0.1875, 0.625, 0.1875, 0.625, 0.1875, 0.75, 0.25, 0.75, 0.2188, 0.75, 0.2188, 0.75, 0.25, 0.75, 0.1875, 0.75, 0.1875, 0.625, 0.1875, 0.625, 0.1875, 0.75, 0.1875, 0.625, 0.25, 0.75, 0.25, 0.75, 0.1875, 0.625, 0.25, 0.75, 0.1875, 0.625, 0.1875, 0.625, 0.25, 0.75, 0.2188, 0.75, 0.1875, 0.75, 0.1875, 0.75, 0.25, 0.75, 0.1875, 0.75, 0.1875, 0.75, 0.1875, 0.75, 0.1875, 0.75, 0.1875, 0.75, 0.25, 0.75, 0.25, 0.75, 0.1875, 0.75, 0.2188, 0.75, 0.1875, 0.75, 0.1875, 0.75, 0.2188, 0.75, 0.25, 0.75, 0.1875, 0.75, 0.1875, 0.75, 0.25, 0.75, 0.1875, 0.75, 0.1875, 0.625, 0.25, 0.75, 0.25, 0.75, 0.25, 0.75, 0.1875, 0.75, 0.1875, 0.75, 0.25, 0.75, 0.1875, 0.75, 0.1875, 0.75, 0.1875, 0.75, 0.1875, 0.75, 0.25, 0.75, 0.25, 0.75, 0.25, 0.75, 0.25, 0.75, 0.25, 0.75, 0.25, 0.75, 0.25, 0.75, 0.25, 0.75, 0.25, 0.75, 0.1875, 0.625, 0.2188, 0.625, 0.25, 0.625, 0.1875, 0.625, 0.2188, 0.625, 0.2188, 0.625, 0.1875, 0.625, 0.25, 0.625, 0.25, 0.75, 0.25, 0.75, 0.25, 0.625, 0.2188, 0.625, 0.25, 0.625, 0.25, 0.625, 0.2188, 0.625, 0.2188, 0.75, 0.1875, 0.75, 0.1875, 0.75, 0.2188, 0.75, 0.2188, 0.75, 0.1875, 0.75, 0.1875, 0.75, 0.2187, 0.75, 0.2187, 0.75, 0.1875, 0.75, 0.1875, 0.75, 0.2188, 0.75, 0.2188, 0.75, 0.1875, 0.75, 0.1875, 0.75, 0.2188, 0.75, 0.2188, 0.75, 0.1875, 0.75, 0.1875, 0.75, 0.2188, 0.75, 0.2188, 0.75, 0.1875, 0.75, 0.1875, 0.75, 0.2188, 0.75, 0.2188, 0.75, 0.1875, 0.75, 0.1875, 0.75, 0.2188, 0.75, 0.1875, 0.75, 0.25, 0.75, 0.25, 0.75, 0.1875, 0.75, 0.1875, 0.75, 0.25, 0.75, 0.25, 0.75, 0.1875, 0.75, 0.1875, 0.75, 0.25, 0.75, 0.25, 0.75, 0.1875, 0.75, 0.1875, 0.75, 0.25, 0.75, 0.25, 0.75, 0.1875, 0.75, 0.1875, 0.75, 0.25, 0.75, 0.25, 0.75, 0.1875, 0.75, 0.1875, 0.75, 0.25, 0.75, 0.25, 0.75, 0.1875, 0.75, 0.1875, 0.75, 0.25, 0.75, 0.25, 0.75, 0.1875, 0.75, 0.1875, 0.75, 0.1875, 0.75, 0.1875, 0.75, 0.1875, 0.75, 0.1875, 0.75, 0.1875, 0.75, 0.1875, 0.75, 0.1875, 0.75, 0.1875, 0.75, 0.1875, 0.75, 0.1875, 0.75, 0.1875, 0.75, 0.1875, 0.75, 0.1875, 0.75, 0.1875, 0.75, 0.1875, 0.75, 0.1875, 0.75, 0.1875, 0.75, 0.1875, 0.75, 0.1875, 0.75, 0.1875, 0.75, 0.1875, 0.75, 0.1875, 0.75, 0.1875, 0.75, 0.1875, 0.75, 0.1875, 0.75, 0.1875, 0.75, 0.1875, 0.75, 0.25, 0.75, 0.2188, 0.75, 0.2188, 0.75, 0.25, 0.75, 0.25, 0.75, 0.2188, 0.75, 0.2187, 0.75, 0.25, 0.75, 0.25, 0.75, 0.2187, 0.75, 0.2188, 0.75, 0.25, 0.75, 0.25, 0.75, 0.2188, 0.75, 0.2188, 0.75, 0.25, 0.75, 0.25, 0.75, 0.2188, 0.75, 0.2188, 0.75, 0.25, 0.75, 0.25, 0.75, 0.2188, 0.75, 0.2188, 0.75, 0.25, 0.75, 0.25, 0.75, 0.2188, 0.75, 0.2188, 0.75, 0.25, 0.75, 0.25, 0.5, 0.2188, 0.5, 0.2187, 0.5, 0.25, 0.5, 0.25, 0.5, 0.2188, 0.5, 0.2188, 0.5, 0.25, 0.5, 0.25, 0.5, 0.2188, 0.5, 0.2188, 0.5, 0.25, 0.5, 0.25, 0.5, 0.2187, 0.5, 0.2187, 0.5, 0.25, 0.5, 0.25, 0.5, 0.2187, 0.5, 0.2188, 0.5, 0.25, 0.5, 0.2187, 0.5, 0.2187, 0.5, 0.2188, 0.5, 0.2187, 0.5, 0.25, 0.5, 0.25, 0.5, 0.25, 0.5, 0.25, 0.5, 0.2187, 0.5, 0.2187, 0.5, 0.2187, 0.5, 0.2187, 0.5, 0.2188, 0.5, 0.25, 0.5, 0.25, 0.5, 0.2188, 0.5, 0.25, 0.5, 0.25, 0.5, 0.25, 0.5, 0.25, 0.5, 0.25, 0.5, 0.25, 0.5, 0.25, 0.5, 0.25, 0.5, 0.2188, 0.5, 0.2187, 0.5, 0.2188, 0.5, 0.2188, 0.5, 0.2188, 0.5, 0.2187, 0.5, 0.2187, 0.5, 0.2188, 0.5, 0.2188, 0.5, 0.2188, 0.5, 0.2188, 0.5, 0.2188, 0.5, 0.2187, 0.5, 0.2188, 0.5, 0.2188, 0.5, 0.2187, 0.5, 0.2187, 0.5, 0.2187, 0.5, 0.2187, 0.5, 0.2187, 0.5, 0.2188, 0.5, 0.2188, 0.5, 0.2188, 0.5, 0.2188, 0.5, 0.2187, 0.5, 0.2187, 0.5, 0.2187, 0.5, 0.2187, 0.5, 0.2188, 0.5, 0.2187, 0.5, 0.2187, 0.5, 0.2188, 0.5, 0.2188, 0.5, 0.2188, 0.5, 0.2188, 0.5, 0.2188, 0.5, 0.2187, 0.5, 0.2188, 0.5, 0.2188, 0.5, 0.2188, 0.5, 0.2188, 0.5, 0.2188, 0.5, 0.2188, 0.5, 0.2188, 0.5, 0.2188, 0.5, 0.2187, 0.5, 0.2187, 0.5, 0.2188, 0.5, 0.2188, 0.5, 0.2188, 0.5, 0.2188, 0.5, 0.2188, 0.5, 0.2188, 0.5, 0.2188, 0.5, 0.2188, 0.5, 0.2188, 0.5, 0.2188, 0.5, 0.2188, 0.5, 0.2188, 0.5, 0.2188, 0.5, 0.2188, 0.5, 0.2187, 0.5, 0.2188, 0.5, 0.2188, 0.5, 0.2188, 0.5, 0.2187, 0.5, 0.2187, 0.5, 0.2188, 0.5, 0.2188, 0.5, 0.2187, 0.5, 0.2187, 0.5, 0.2188, 0.5, 0.2188, 0.5, 0.2187, 0.5, 0.2187, 0.5, 0.2188, 0.5, 0.2188, 0.5, 0.2188, 0.5, 0.2188, 0.5, 0.2188, 0.5, 0.2188, 0.5, 0.2188, 0.5, 0.2188, 0.5, 0.2187, 0.5, 0.2188, 0.5, 0.2188, 0.5, 0.2188, 0.5, 0.2188, 0.5, 0.2188, 0.5, 0.2188, 0.5, 0.2188, 0.5, 0.2188, 0.5, 0.2188, 0.5, 0.2188, 0.5, 0.2188, 0.5, 0.2188, 0.5, 0.2188, 0.5, 0.2188, 0.5, 0.2188, 0.5, 0.2187, 0.5, 0.2188, 0.5, 0.2188, 0.5, 0.2188, 0.5, 0.2188, 0.5, 0.2188, 0.5, 0.2188, 0.5, 0.2187, 0.5, 0.2188, 0.5, 0.2187, 0.5, 0.2188, 0.5, 0.2188, 0.5, 0.2188, 0.5, 0.2188, 0.5, 0.2187, 0.5, 0.2187, 0.5, 0.2188, 0.5, 0.2188, 0.5, 0.2187, 0.5, 0.2187, 0.5, 0.2188, 0.5, 0.2188, 0.5, 0.2187, 0.5, 0.2187, 0.5, 0.2188, 0.5, 0.2187, 0.5, 0.2187, 0.5, 0.2187, 0.5, 0.2187, 0.5, 0.2187, 0.5, 0.2187, 0.5, 0.2187, 0.5, 0.2187, 0.5, 0.2187, 0.5, 0.2188, 0.5, 0.2187, 0.5, 0.2187, 0.5, 0.2188, 0.5, 0.2188, 0.5, 0.2188, 0.5, 0.2188, 0.5, 0.2188, 0.5, 0.2188, 0.5, 0.2188, 0.5, 0.2187, 0.5, 0.2188, 0.5, 0.2188, 0.5, 0.2187, 0.5, 0.2188, 0.5, 0.2187, 0.5, 0.2187, 0.5, 0.2187, 0.5, 0.2187, 0.5, 0.2187, 0.5, 0.2187, 0.5, 0.2187, 0.5, 0.2187, 0.5, 0.2187, 0.5, 0.2187, 0.5, 0.2187, 0.5, 0.2187, 0.5, 0.2187, 0.5, 0.2188, 0.5, 0.2188, 0.5, 0.2187, 0.5, 0.2187, 0.5, 0.2188, 0.5, 0.2188, 0.5, 0.2187, 0.5, 0.2188, 0.5, 0.2188, 0.5, 0.2187, 0.5, 0.2187, 0.5, 0.2188, 0.5, 0.2188, 0.5, 0.2188, 0.5, 0.2188, 0.5, 0.2188, 0.5, 0.2188, 0.5, 0.2187, 0.5, 0.2188, 0.5, 0.2188, 0.5, 0.2188, 0.5, 0.2188, 0.5, 0.2187, 0.5, 0.2187, 0.5, 0.2188, 0.5, 0.2188, 0.5, 0.2187, 0.5, 0.2187, 0.5, 0.2188, 0.5, 0.2188, 0.5, 0.2187, 0.5, 0.2187, 0.5, 0.2188, 0.5, 0.2188, 0.5, 0.2187, 0.5, 0.2187, 0.5, 0.2188, 0.5, 0.2188, 0.5, 0.2187, 0.5, 0.2188, 0.5, 0.2187, 0.5, 0.2188, 0.5, 0.2188, 0.5, 0.2187, 0.5, 0.2188, 0.5, 0.2188, 0.5, 0.2188, 0.5, 0.2187, 0.5, 0.2187, 0.5, 0.2187, 0.5, 0.2187, 0.5, 0.2187, 0.5, 0.2188, 0.5, 0.2188, 0.5, 0.2188, 0.5, 0.2187, 0.5, 0.2187, 0.5, 0.2188, 0.5, 0.2187, 0.5, 0.2188, 0.5, 0.2187, 0.5, 0.2187, 0.5, 0.2188, 0.5, 0.2188, 0.5, 0.2187, 0.5, 0.2188, 0.5, 0.2187, 0.5, 0.2188, 0.5, 0.2188, 0.5, 0.2188, 0.5, 0.2188, 0.5, 0.2187, 0.5, 0.2188, 0.5, 0.2188, 0.5, 0.2188, 0.5, 0.2188, 0.5, 0.2187, 0.5, 0.2187, 0.5, 0.2188, 0.5, 0.2188, 0.5, 0.2188, 0.5, 0.2187, 0.5, 0.2188, 0.5, 0.2188, 0.5, 0.2188, 0.5, 0.2188, 0.5, 0.2188, 0.5, 0.2188, 0.5, 0.2188, 0.5, 0.2188, 0.5, 0.2188, 0.5, 0.2187, 0.5, 0.2188, 0.5, 0.2188, 0.5, 0.2187, 0.5, 0.2188, 0.5, 0.2188, 0.5, 0.2188, 0.5, 0.2188, 0.5, 0.2188, 0.5, 0.2187, 0.5, 0.2187, 0.5, 0.2188, 0.5, 0.2188, 0.5, 0.2188, 0.5, 0.2188, 0.5, 0.2188, 0.5, 0.2188, 0.5, 0.2187, 0.5, 0.2188, 0.5, 0.2188, 0.5, 0.2187, 0.5, 0.2187, 0.5, 0.2187, 0.5, 0.2187, 0.5, 0.2188, 0.5, 0.2187, 0.5, 0.2187, 0.5, 0.2188, 0.5, 0.2188, 0.5, 0.2188, 0.5, 0.2188, 0.5, 0.2188, 0.5, 0.2187, 0.5, 0.2188, 0.5, 0.2188, 0.5, 0.2187, 0.5, 0.2187, 0.5, 0.2188, 0.5, 0.2188, 0.5, 0.2188, 0.5, 0.2188, 0.5, 0.2188, 0.5, 0.2188, 0.5, 0.2188, 0.5, 0.2188, 0.5, 0.2188, 0.5, 0.2188, 0.5, 0.2188, 0.5, 0.2187, 0.5, 0.2188, 0.5, 0.2188, 0.5, 0.2187, 0.5, 0.2188, 0.5, 0.2188, 0.5, 0.2188, 0.5, 0.2188, 0.5, 0.2188, 0.5, 0.2187, 0.5, 0.2187, 0.5, 0.2188, 0.5, 0.2187, 0.5, 0.2187, 0.5, 0.2187, 0.5, 0.2187, 0.5, 0.2187, 0.5, 0.2188, 0.5, 0.2188, 0.5, 0.2187, 0.5, 0.2188, 0.5, 0.2188, 0.5, 0.2188, 0.5, 0.2188, 0.5, 0.2188, 0.5, 0.2187, 0.5, 0.2187, 0.5, 0.2188, 0.5, 0.2188, 0.5, 0.2188, 0.5, 0.2188, 0.5, 0.2188, 0.5, 0.2188, 0.5, 0.2188, 0.5, 0.2188, 0.5, 0.2188, 0.5, 0.2187, 0.5, 0.2187, 0.5, 0.2187, 0.5, 0.2187, 0.5, 0.2188, 0.5, 0.2188, 0.5, 0.2188, 0.5, 0.2188, 0.5, 0.2187, 0.5, 0.2188, 0.5, 0.2188, 0.5, 0.2187, 0.5, 0.2187, 0.5, 0.2187, 0.5, 0.2187, 0.5, 0.2187, 0.5, 0.2188, 0.5, 0.2188, 0.5, 0.2188, 0.5, 0.2188, 0.5, 0.2188, 0.5, 0.2187, 0.5, 0.2187, 0.5, 0.2188, 0.5, 0.2187, 0.5, 0.2187, 0.5, 0.2187, 0.5, 0.2187, 0.5, 0.2187, 0.5, 0.2188, 0.5, 0.2188, 0.5, 0.2187, 0.5, 0.2188, 0.5, 0.2188, 0.5, 0.2188, 0.5, 0.2188, 0.5, 0.2188, 0.5, 0.2187, 0.5, 0.2187, 0.5, 0.2188, 0.5, 0.2188, 0.5, 0.2188, 0.5, 0.2188, 0.5, 0.2188, 0.5, 0.2188, 0.5, 0.2188, 0.5, 0.2188, 0.5, 0.2188, 0.5, 0.2187, 0.5, 0.2187, 0.5, 0.2187, 0.5, 0.2187, 0.5, 0.2188, 0.5, 0.2188, 0.5, 0.2188, 0.5, 0.2187, 0.5, 0.2187, 0.5, 0.2188, 0.5, 0.2188, 0.5, 0.2187, 0.5, 0.2188, 0.5, 0.2188, 0.5, 0.2188, 0.5, 0.2188, 0.5, 0.2188, 0.5, 0.2187, 0.5, 0.2187, 0.5, 0.2188, 0.5, 0.2187, 0.5, 0.2187, 0.5, 0.2187, 0.5, 0.2187, 0.5, 0.2188, 0.5, 0.2188, 0.5, 0.2187, 0.5, 0.2188, 0.5, 0.2188, 0.5, 0.2188, 0.5, 0.2188, 0.5, 0.2188, 0.5, 0.2188, 0.5, 0.2188, 0.5, 0.2188, 0.5, 0.2188, 0.5, 0.2187, 0.5, 0.2187, 0.5, 0.2187, 0.5, 0.2187, 0.5, 0.2187, 0.5, 0.2188, 0.5, 0.2188, 0.5, 0.2187, 0.5, 0.2188, 0.5, 0.2188, 0.5, 0.2188, 0.5, 0.2188, 0.5, 0.2188, 0.5, 0.2187, 0.5, 0.2187, 0.5, 0.2188, 0.5])
me_cube.materials.append(mat_material)
me_cube.use_remesh_preserve_volume = False
me_cube.use_remesh_preserve_attributes = False
me_cube.use_mirror_vertex_groups = False
me_cube.update()

# ---- objects
ob_cube = bpy.data.objects.new('Cube', me_cube)
ob_empty = bpy.data.objects.new('Empty', None)

# ---- transforms, parenting, visibility, modifiers, constraints
ob_cube.location = (2.014e-16, -0.3509, 0.907)
ob_cube.scale = (0.1605, 0.1843, 0.1843)
ob_cube.lock_rotations_4d = False
ob_cube.empty_display_type = 'ARROWS'
ob_cube.lineart.crease_threshold = 0.0
_m = ob_cube.modifiers.new('Mirror', 'MIRROR')
_m.use_clip = True
ob_empty.location = (9.664e-17, 0.5329, 0.4352)
ob_empty.rotation_euler = (1.571, 0.0, 1.571)
ob_empty.empty_display_type = 'IMAGE'
ob_empty.empty_display_size = 5.0
ob_empty.lineart.crease_threshold = 0.0

# ---- collection membership
col_collection.objects.link(ob_cube)
col_collection.objects.link(ob_empty)

# ---- scene / render settings (as saved in the file)
scene.frame_start = 1; scene.frame_end = 250; scene.frame_set(1)
scene.render.engine = 'BLENDER_EEVEE_NEXT'
scene.cycles.use_denoising = False
scene.cycles.samples = 128
scene.cycles.sampling_pattern = 'TABULATED_SOBOL'
scene.cycles.use_adaptive_sampling = False
scene.cycles.use_light_tree = False
scene.view_settings.view_transform = 'Filmic'
bpy.context.view_layer.update()

# ---- added for rendering (the .blend has no active camera and no usable light): camera, sun
cam_auto = bpy.data.cameras.new('AutoCamera')
cam_auto.lens = 50.0
cam_auto.sensor_width = 36.0
cam_auto.clip_end = 1000.0
ob_auto_camera = bpy.data.objects.new('AutoCamera', cam_auto)
scene.collection.objects.link(ob_auto_camera)
ob_auto_camera.location = (4.92623, -5.37679, 4.57642)
ob_auto_camera.rotation_euler = (1.09748, -7.21219e-08, 0.694738)
scene.camera = ob_auto_camera
light_auto_sun = bpy.data.lights.new('AutoSun', 'SUN')
light_auto_sun.energy = 3.0
light_auto_sun.angle = 0.0523599
ob_auto_sun = bpy.data.objects.new('AutoSun', light_auto_sun)
scene.collection.objects.link(ob_auto_sun)
ob_auto_sun.rotation_euler = (0.872665, 0.174533, 0.523599)
bpy.context.view_layer.update()
